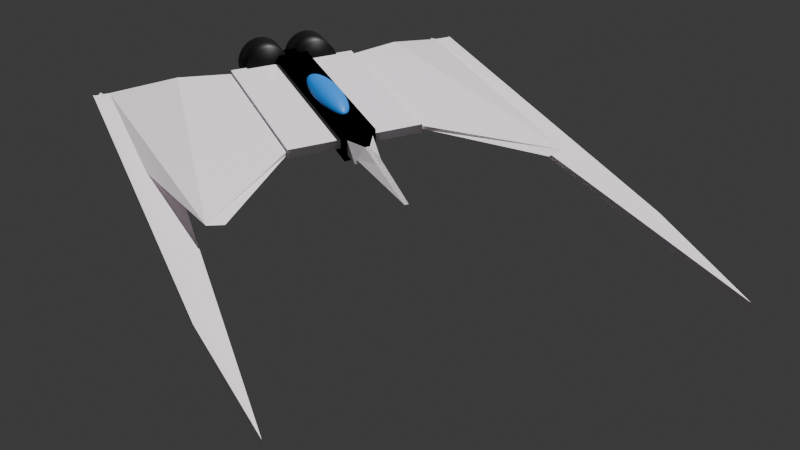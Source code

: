 # Source: Ship.blend  (saved by Blender 4.5.90; exported with 4.5.12 LTS)
import bpy
from mathutils import Matrix  # noqa: F401  (used for matrix-valued properties, if any)

bpy.ops.wm.read_factory_settings(use_empty=True)
scene = bpy.context.scene
scene.name = 'Scene'

# ---- collections
col_collection = bpy.data.collections.new('Collection'); scene.collection.children.link(col_collection)

# ---- materials (node trees are filled in below, after node groups)
mat_material_012 = bpy.data.materials.new('Material.012')
mat_material_012.preview_render_type = 'FLAT'
mat_material_011 = bpy.data.materials.new('Material.011')
mat_material_013 = bpy.data.materials.new('Material.013')
mat_material_014 = bpy.data.materials.new('Material.014')

# ---- material node trees
mat_material_012.use_nodes = True; mat_material_012.node_tree.nodes.clear()
_N = mat_material_012.node_tree.nodes; _L = mat_material_012.node_tree.links
n0 = _N.new('ShaderNodeBsdfPrincipled'); n0.name = 'Principled BSDF'; n0.location = (-200, 100)
n0.inputs[0].default_value = (1.0, 0.9205, 0.9798, 1.0)
n0.inputs[2].default_value = 0.0
n1 = _N.new('ShaderNodeOutputMaterial'); n1.name = 'Material Output'; n1.location = (200, 100)
_L.new(n0.outputs[0], n1.inputs[0])
n1.is_active_output = True
mat_material_011.use_nodes = True; mat_material_011.node_tree.nodes.clear()
_N = mat_material_011.node_tree.nodes; _L = mat_material_011.node_tree.links
n0 = _N.new('ShaderNodeBsdfPrincipled'); n0.name = 'Principled BSDF'; n0.location = (-200, 100)
n0.inputs[0].default_value = (0.008604, 0.2435, 0.8008, 1.0)
n1 = _N.new('ShaderNodeOutputMaterial'); n1.name = 'Material Output'; n1.location = (200, 100)
_L.new(n0.outputs[0], n1.inputs[0])
n1.is_active_output = True
mat_material_013.use_nodes = True; mat_material_013.node_tree.nodes.clear()
_N = mat_material_013.node_tree.nodes; _L = mat_material_013.node_tree.links
n0 = _N.new('ShaderNodeBsdfPrincipled'); n0.name = 'Principled BSDF'; n0.location = (-200, 100)
n0.inputs[0].default_value = (0.0, 0.0, 0.0, 1.0)
n1 = _N.new('ShaderNodeOutputMaterial'); n1.name = 'Material Output'; n1.location = (200, 100)
_L.new(n0.outputs[0], n1.inputs[0])
n1.is_active_output = True
mat_material_014.use_nodes = True; mat_material_014.node_tree.nodes.clear()
_N = mat_material_014.node_tree.nodes; _L = mat_material_014.node_tree.links
n0 = _N.new('ShaderNodeBsdfPrincipled'); n0.name = 'Principled BSDF'; n0.location = (-200, 100)
n0.inputs[0].default_value = (0.0, 0.0, 0.0, 1.0)
n1 = _N.new('ShaderNodeOutputMaterial'); n1.name = 'Material Output'; n1.location = (200, 100)
_L.new(n0.outputs[0], n1.inputs[0])
n1.is_active_output = True

# ---- world
world_world = bpy.data.worlds.new('World'); scene.world = world_world
world_world.use_nodes = True; world_world.node_tree.nodes.clear()
_N = world_world.node_tree.nodes; _L = world_world.node_tree.links
n0 = _N.new('ShaderNodeOutputWorld'); n0.name = 'World Output'; n0.location = (200, 100)
n1 = _N.new('ShaderNodeBackground'); n1.name = 'Background'; n1.location = (-200, 100)
n1.inputs[0].default_value = (0.05088, 0.05088, 0.05088, 1.0)
_L.new(n1.outputs[0], n0.inputs[0])
n0.is_active_output = True
world_world.color = (0.05088, 0.05088, 0.05088)
world_world.sun_shadow_jitter_overblur = 0.0

# ---- cameras
cam_camera_001 = bpy.data.cameras.new('Camera.001')

# ---- lights
light_sun = bpy.data.lights.new('Sun', 'SUN')
light_sun.energy = 4.0

# ---- meshes
me_cube_005 = bpy.data.meshes.new('Cube.005')
me_cube_005.from_pydata([(-0.4928, -4.671, -0.7758), (-1.77, -5.947, 0.7758), (-1.433, 5.947, -0.4389), (-1.433, 5.947, 0.4389), (1.77, -5.427, -0.2558), (1.77, -5.427, 0.2558), (1.433, 5.947, -0.4389), (1.433, 5.947, 0.4389), (-1.77, 5.947, 0.7758), (-0.4928, 4.671, -0.7758), (1.77, 5.427, -0.2558), (1.77, 5.427, 0.2558), (-0.2247, 8.573, 0.2003), (-1.194, 7.027, -0.2003), (1.194, 7.027, -0.2003), (0.2247, 8.573, 0.2003), (-0.2696, 7.027, 0.4389), (-1.433, 7.027, -0.4389), (1.433, 7.027, -0.4389), (0.2696, 7.027, 0.4389), (-0.2149, 8.588, 0.2003), (-0.2149, 12.16, -0.2003), (0.2149, 12.16, -0.2003), (0.2149, 8.588, 0.2003), (1.77, 5.947, 0.7758), (0.4928, 4.671, -0.7758), (0.4928, -4.671, -0.7758), (1.77, -5.947, 0.7758), (7.565, 5.262, 0.09065), (7.565, 5.262, -0.09065), (7.565, -5.262, -0.09065), (7.565, -5.262, 0.09065), (7.565, 5.427, 0.2558), (7.565, 5.427, -0.2558), (7.565, -5.427, -0.2558), (7.565, -5.427, 0.2558), (18.9, 10.73, 0.09065), (17.1, 10.73, -0.09065), (13.74, -6.011, -0.09065), (13.74, -6.011, 0.09065), (21.22, 2.619, -1.05), (21.22, 2.619, -1.231), (21.22, -7.906, -1.231), (21.22, -7.906, -1.05), (23.11, 2.619, -1.05), (23.11, 2.619, -1.231), (23.11, -7.906, -1.231), (23.11, -7.906, -1.05), (-1.77, 5.947, -0.7758), (-1.77, -5.947, -0.7758), (1.77, 5.947, -0.7758), (1.77, -5.947, -0.7758), (-23.13, -7.935, -1.387), (-23.13, -7.935, -1.007), (-23.13, 16.47, -1.387), (-23.13, 16.47, -1.007), (-21.9, -9.456, -1.619), (-17.54, -3.202, -1.168), (-21.9, 24.37, -1.619), (-21.9, 24.37, -0.9916)], [], [(49, 1, 8, 48), (3, 7, 19, 16), (5, 4, 34, 35), (51, 27, 1, 49), (9, 25, 26, 0), (24, 8, 1, 27), (3, 2, 48, 8), (2, 6, 50, 48), (7, 3, 8, 24), (6, 7, 24, 50), (13, 12, 20, 21), (2, 3, 16, 17), (7, 6, 18, 19), (6, 2, 17, 18), (12, 13, 17, 16), (13, 14, 18, 17), (15, 12, 16, 19), (14, 15, 19, 18), (21, 20, 23, 22), (15, 14, 22, 23), (14, 13, 21, 22), (12, 15, 23, 20), (11, 10, 50, 24), (10, 4, 51, 50), (5, 11, 24, 27), (4, 5, 27, 51), (31, 30, 38, 39), (4, 10, 33, 34), (11, 5, 35, 32), (10, 11, 32, 33), (28, 29, 33, 32), (29, 30, 34, 33), (31, 28, 32, 35), (30, 31, 35, 34), (36, 39, 43, 40), (30, 29, 37, 38), (28, 31, 39, 36), (29, 28, 36, 37), (41, 40, 44, 45), (37, 36, 40, 41), (39, 38, 42, 43), (38, 37, 41, 42), (45, 44, 47, 46), (43, 42, 46, 47), (42, 41, 45, 46), (40, 43, 47, 44), (9, 0, 49, 48), (25, 9, 48, 50), (26, 25, 50, 51), (0, 26, 51, 49), (52, 53, 55, 54), (54, 55, 59, 58), (58, 59, 57, 56), (56, 57, 53, 52), (54, 58, 56, 52), (59, 55, 53, 57)])
_uv = me_cube_005.uv_layers.new(name='UVMap')
_uv.uv.foreach_set('vector', [0.375, 0.0, 0.625, 0.0, 0.625, 0.25, 0.375, 0.25, 0.5707, 0.2738, 0.5707, 0.4762, 0.5707, 0.4762, 0.5707, 0.2738, 0.5412, 0.7391, 0.4588, 0.7391, 0.4588, 0.7391, 0.5412, 0.7391, 0.375, 0.75, 0.625, 0.75, 0.625, 1.0, 0.375, 1.0, 0.2152, 0.5268, 0.2848, 0.5268, 0.2848, 0.7232, 0.2152, 0.7232, 0.625, 0.5, 0.875, 0.5, 0.875, 0.75, 0.625, 0.75, 0.5707, 0.2738, 0.4293, 0.2738, 0.375, 0.25, 0.625, 0.25, 0.4293, 0.2738, 0.4293, 0.4762, 0.375, 0.5, 0.375, 0.25, 0.5707, 0.4762, 0.5707, 0.2738, 0.625, 0.25, 0.625, 0.5, 0.4293, 0.4762, 0.5707, 0.4762, 0.625, 0.5, 0.375, 0.5, 0.4677, 0.2906, 0.5323, 0.2906, 0.5323, 0.2906, 0.4677, 0.2906, 0.4293, 0.2738, 0.5707, 0.2738, 0.5707, 0.2738, 0.4293, 0.2738, 0.5707, 0.4762, 0.4293, 0.4762, 0.4293, 0.4762, 0.5707, 0.4762, 0.4293, 0.4762, 0.4293, 0.2738, 0.4293, 0.2738, 0.4293, 0.4762, 0.5323, 0.2906, 0.4677, 0.2906, 0.4293, 0.2738, 0.5707, 0.2738, 0.4677, 0.2906, 0.4677, 0.4594, 0.4293, 0.4762, 0.4293, 0.2738, 0.5323, 0.4594, 0.5323, 0.2906, 0.5707, 0.2738, 0.5707, 0.4762, 0.4677, 0.4594, 0.5323, 0.4594, 0.5707, 0.4762, 0.4293, 0.4762, 0.4677, 0.2906, 0.5323, 0.2906, 0.5323, 0.4594, 0.4677, 0.4594, 0.5323, 0.4594, 0.4677, 0.4594, 0.4677, 0.4594, 0.5323, 0.4594, 0.4677, 0.4594, 0.4677, 0.2906, 0.4677, 0.2906, 0.4677, 0.4594, 0.5323, 0.2906, 0.5323, 0.4594, 0.5323, 0.4594, 0.5323, 0.2906, 0.5412, 0.5109, 0.4588, 0.5109, 0.375, 0.5, 0.625, 0.5, 0.4588, 0.5109, 0.4588, 0.7391, 0.375, 0.75, 0.375, 0.5, 0.5412, 0.7391, 0.5412, 0.5109, 0.625, 0.5, 0.625, 0.75, 0.4588, 0.7391, 0.5412, 0.7391, 0.625, 0.75, 0.375, 0.75, 0.5146, 0.7356, 0.4854, 0.7356, 0.4854, 0.7356, 0.5146, 0.7356, 0.4588, 0.7391, 0.4588, 0.5109, 0.4588, 0.5109, 0.4588, 0.7391, 0.5412, 0.5109, 0.5412, 0.7391, 0.5412, 0.7391, 0.5412, 0.5109, 0.4588, 0.5109, 0.5412, 0.5109, 0.5412, 0.5109, 0.4588, 0.5109, 0.5146, 0.5144, 0.4854, 0.5144, 0.4588, 0.5109, 0.5412, 0.5109, 0.4854, 0.5144, 0.4854, 0.7356, 0.4588, 0.7391, 0.4588, 0.5109, 0.5146, 0.7356, 0.5146, 0.5144, 0.5412, 0.5109, 0.5412, 0.7391, 0.4854, 0.7356, 0.5146, 0.7356, 0.5412, 0.7391, 0.4588, 0.7391, 0.5146, 0.5144, 0.5146, 0.7356, 0.5146, 0.7356, 0.5146, 0.5144, 0.4854, 0.7356, 0.4854, 0.5144, 0.4854, 0.5144, 0.4854, 0.7356, 0.5146, 0.5144, 0.5146, 0.7356, 0.5146, 0.7356, 0.5146, 0.5144, 0.4854, 0.5144, 0.5146, 0.5144, 0.5146, 0.5144, 0.4854, 0.5144, 0.4854, 0.5144, 0.5146, 0.5144, 0.5146, 0.5144, 0.4854, 0.5144, 0.4854, 0.5144, 0.5146, 0.5144, 0.5146, 0.5144, 0.4854, 0.5144, 0.5146, 0.7356, 0.4854, 0.7356, 0.4854, 0.7356, 0.5146, 0.7356, 0.4854, 0.7356, 0.4854, 0.5144, 0.4854, 0.5144, 0.4854, 0.7356, 0.4854, 0.5144, 0.5146, 0.5144, 0.5146, 0.7356, 0.4854, 0.7356, 0.5146, 0.7356, 0.4854, 0.7356, 0.4854, 0.7356, 0.5146, 0.7356, 0.4854, 0.7356, 0.4854, 0.5144, 0.4854, 0.5144, 0.4854, 0.7356, 0.5146, 0.5144, 0.5146, 0.7356, 0.5146, 0.7356, 0.5146, 0.5144, 0.2152, 0.5268, 0.2152, 0.7232, 0.125, 0.75, 0.125, 0.5, 0.2848, 0.5268, 0.2152, 0.5268, 0.125, 0.5, 0.375, 0.5, 0.2848, 0.7232, 0.2848, 0.5268, 0.375, 0.5, 0.375, 0.75, 0.2152, 0.7232, 0.2848, 0.7232, 0.375, 0.75, 0.125, 0.75, 0.375, 0.0, 0.625, 0.0, 0.625, 0.25, 0.375, 0.25, 0.375, 0.25, 0.625, 0.25, 0.625, 0.5, 0.375, 0.5, 0.375, 0.5, 0.625, 0.5, 0.625, 0.75, 0.375, 0.75, 0.375, 0.75, 0.625, 0.75, 0.625, 1.0, 0.375, 1.0, 0.125, 0.5, 0.375, 0.5, 0.375, 0.75, 0.125, 0.75, 0.625, 0.5, 0.875, 0.5, 0.875, 0.75, 0.625, 0.75])
me_cube_005.materials.append(mat_material_012)
me_cube_005.update()
me_sphere_011 = bpy.data.meshes.new('Sphere.011')
me_sphere_011.from_pydata([(0.0, 0.6963, 1.042), (0.0, 1.042, 0.6963), (0.0, 1.229, 0.2445), (0.0, 1.253, 0.0), (0.0, 1.229, -0.2445), (0.0, 1.042, -0.6963), (0.04243, 0.2398, 1.229), (0.08323, 0.4704, 1.158), (0.1208, 0.683, 1.042), (0.1538, 0.8693, 0.8863), (0.1808, 1.022, 0.6963), (0.2009, 1.136, 0.4797), (0.2133, 1.206, 0.2445), (0.2175, 1.229, 0.0), (0.2133, 1.206, -0.2445), (0.2009, 1.136, -0.4797), (0.1808, 1.022, -0.6963), (0.1538, 0.8693, -0.8863), (0.1208, 0.683, -1.042), (0.08323, 0.4704, -1.158), (0.04243, 0.2398, -1.229), (0.08323, 0.2259, 1.229), (0.1633, 0.4431, 1.158), (0.237, 0.6433, 1.042), (0.3017, 0.8188, 0.8863), (0.3547, 0.9628, 0.6963), (0.3941, 1.07, 0.4797), (0.4184, 1.136, 0.2445), (0.4266, 1.158, 0.0), (0.4184, 1.136, -0.2445), (0.3941, 1.07, -0.4797), (0.3547, 0.9628, -0.6963), (0.3017, 0.8188, -0.8863), (0.237, 0.6433, -1.042), (0.1633, 0.4431, -1.158), (0.08323, 0.2259, -1.229), (0.1208, 0.2033, 1.229), (0.237, 0.3988, 1.158), (0.3441, 0.579, 1.042), (0.4379, 0.7369, 0.8863), (0.515, 0.8665, 0.6963), (0.5722, 0.9628, 0.4797), (0.6074, 1.022, 0.2445), (0.6193, 1.042, 0.0), (0.6074, 1.022, -0.2445), (0.5722, 0.9628, -0.4797), (0.515, 0.8665, -0.6963), (0.4379, 0.7369, -0.8863), (0.3441, 0.579, -1.042), (0.237, 0.3988, -1.158), (0.1208, 0.2033, -1.229), (0.1538, 0.1729, 1.229), (0.3017, 0.3392, 1.158), (0.4379, 0.4924, 1.042), (0.5574, 0.6267, 0.8863), (0.6554, 0.7369, 0.6963), (0.7283, 0.8188, 0.4797), (0.7731, 0.8693, 0.2445), (0.7883, 0.8863, 0.0), (0.7731, 0.8693, -0.2445), (0.7283, 0.8188, -0.4797), (0.6554, 0.7369, -0.6963), (0.5574, 0.6267, -0.8863), (0.4379, 0.4924, -1.042), (0.3017, 0.3392, -1.158), (0.1538, 0.1729, -1.229), (0.1808, 0.1359, 1.229), (0.3547, 0.2665, 1.158), (0.515, 0.3869, 1.042), (0.6554, 0.4924, 0.8863), (0.7707, 0.579, 0.6963), (0.8563, 0.6433, 0.4797), (0.9091, 0.683, 0.2445), (0.9269, 0.6963, 0.0), (0.9091, 0.683, -0.2445), (0.8563, 0.6433, -0.4797), (0.7707, 0.579, -0.6963), (0.6554, 0.4924, -0.8863), (0.515, 0.3869, -1.042), (0.3547, 0.2665, -1.158), (0.1808, 0.1359, -1.229), (0.0, 0.0, 1.253), (0.2009, 0.09358, 1.229), (0.3941, 0.1836, 1.158), (0.5722, 0.2665, 1.042), (0.7283, 0.3392, 0.8863), (0.8563, 0.3988, 0.6963), (0.9515, 0.4431, 0.4797), (1.01, 0.4704, 0.2445), (1.03, 0.4797, 0.0), (1.01, 0.4704, -0.2445), (0.9515, 0.4431, -0.4797), (0.8563, 0.3988, -0.6963), (0.7283, 0.3392, -0.8863), (0.5722, 0.2665, -1.042), (0.3941, 0.1836, -1.158), (0.2009, 0.09358, -1.229), (0.2133, 0.0477, 1.229), (0.4184, 0.09358, 1.158), (0.6074, 0.1359, 1.042), (0.7731, 0.1729, 0.8863), (0.9091, 0.2033, 0.6963), (1.01, 0.2259, 0.4797), (1.072, 0.2398, 0.2445), (1.093, 0.2445, 0.0), (1.072, 0.2398, -0.2445), (1.01, 0.2259, -0.4797), (0.9091, 0.2033, -0.6963), (0.7731, 0.1729, -0.8863), (0.6074, 0.1359, -1.042), (0.4184, 0.09358, -1.158), (0.2133, 0.0477, -1.229), (0.2175, -1.401e-08, 1.229), (0.4266, -2.802e-08, 1.158), (0.6193, -6.537e-08, 1.042), (0.7883, 1.868e-08, 0.8863), (0.9269, -1.121e-07, 0.6963), (1.03, 5.603e-08, 0.4797), (1.093, -1.121e-07, 0.2445), (1.115, -2.054e-07, 0.0), (1.093, -1.121e-07, -0.2445), (1.03, 5.603e-08, -0.4797), (0.9269, -1.121e-07, -0.6963), (0.7883, 1.868e-08, -0.8863), (0.6193, -6.537e-08, -1.042), (0.4266, -2.802e-08, -1.158), (0.2175, -1.401e-08, -1.229), (0.2133, -0.0477, 1.229), (0.4184, -0.09358, 1.158), (0.6074, -0.1359, 1.042), (0.7731, -0.1729, 0.8863), (0.9091, -0.2033, 0.6963), (1.01, -0.2259, 0.4797), (1.072, -0.2398, 0.2445), (1.093, -0.2445, 0.0), (1.072, -0.2398, -0.2445), (1.01, -0.2259, -0.4797), (0.9091, -0.2033, -0.6963), (0.7731, -0.1729, -0.8863), (0.6074, -0.1359, -1.042), (0.4184, -0.09358, -1.158), (0.2133, -0.0477, -1.229), (0.2009, -0.09358, 1.229), (0.3941, -0.1836, 1.158), (0.5722, -0.2665, 1.042), (0.7283, -0.3392, 0.8863), (0.8563, -0.3988, 0.6963), (0.9515, -0.4431, 0.4797), (1.01, -0.4704, 0.2445), (1.03, -0.4797, 0.0), (1.01, -0.4704, -0.2445), (0.9515, -0.4431, -0.4797), (0.8563, -0.3988, -0.6963), (0.7283, -0.3392, -0.8863), (0.5722, -0.2665, -1.042), (0.3941, -0.1836, -1.158), (0.2009, -0.09358, -1.229), (0.1808, -0.1359, 1.229), (0.3547, -0.2665, 1.158), (0.515, -0.3869, 1.042), (0.6554, -0.4924, 0.8863), (0.7707, -0.579, 0.6963), (0.8563, -0.6433, 0.4797), (0.9091, -0.683, 0.2445), (0.9269, -0.6963, 0.0), (0.9091, -0.683, -0.2445), (0.8563, -0.6433, -0.4797), (0.7707, -0.579, -0.6963), (0.6554, -0.4924, -0.8863), (0.515, -0.3869, -1.042), (0.3547, -0.2665, -1.158), (0.1808, -0.1359, -1.229), (0.1538, -0.1729, 1.229), (0.3017, -0.3392, 1.158), (0.4379, -0.4924, 1.042), (0.5574, -0.6267, 0.8863), (0.6554, -0.7369, 0.6963), (0.7283, -0.8188, 0.4797), (0.7731, -0.8693, 0.2445), (0.7883, -0.8863, 0.0), (0.7731, -0.8693, -0.2445), (0.7283, -0.8188, -0.4797), (0.6554, -0.7369, -0.6963), (0.5574, -0.6267, -0.8863), (0.4379, -0.4924, -1.042), (0.3017, -0.3392, -1.158), (0.1538, -0.1729, -1.229), (0.1208, -0.2033, 1.229), (0.237, -0.3988, 1.158), (0.3441, -0.579, 1.042), (0.4379, -0.7369, 0.8863), (0.515, -0.8665, 0.6963), (0.5722, -0.9628, 0.4797), (0.6074, -1.022, 0.2445), (0.6193, -1.042, 0.0), (0.6074, -1.022, -0.2445), (0.5722, -0.9628, -0.4797), (0.515, -0.8665, -0.6963), (0.4379, -0.7369, -0.8863), (0.3441, -0.579, -1.042), (0.237, -0.3988, -1.158), (0.1208, -0.2033, -1.229), (0.08323, -0.2259, 1.229), (0.1633, -0.4431, 1.158), (0.237, -0.6433, 1.042), (0.3017, -0.8188, 0.8863), (0.3547, -0.9628, 0.6963), (0.3941, -1.07, 0.4797), (0.4184, -1.136, 0.2445), (0.4266, -1.158, 0.0), (0.4184, -1.136, -0.2445), (0.3941, -1.07, -0.4797), (0.3547, -0.9628, -0.6963), (0.3017, -0.8188, -0.8863), (0.237, -0.6433, -1.042), (0.1633, -0.4431, -1.158), (0.08323, -0.2259, -1.229), (0.04243, -0.2398, 1.229), (0.08323, -0.4704, 1.158), (0.1208, -0.683, 1.042), (0.1538, -0.8693, 0.8863), (0.1808, -1.022, 0.6963), (0.2009, -1.136, 0.4797), (0.2133, -1.206, 0.2445), (0.2175, -1.229, 0.0), (0.2133, -1.206, -0.2445), (0.2009, -1.136, -0.4797), (0.1808, -1.022, -0.6963), (0.1538, -0.8693, -0.8863), (0.1208, -0.683, -1.042), (0.08323, -0.4704, -1.158), (0.04243, -0.2398, -1.229), (-8.306e-09, -0.2445, 1.229), (-5.814e-08, -0.4797, 1.158), (-1.08e-07, -0.6963, 1.042), (-1.661e-08, -0.8863, 0.8863), (-1.163e-07, -1.042, 0.6963), (3.322e-08, -1.158, 0.4797), (-1.495e-07, -1.229, 0.2445), (-3.654e-07, -1.253, 0.0), (-1.495e-07, -1.229, -0.2445), (3.322e-08, -1.158, -0.4797), (-1.163e-07, -1.042, -0.6963), (-1.661e-08, -0.8863, -0.8863), (-1.08e-07, -0.6963, -1.042), (-5.814e-08, -0.4797, -1.158), (-8.306e-09, -0.2445, -1.229), (-0.04243, -0.2398, 1.229), (-0.08323, -0.4704, 1.158), (-0.1208, -0.683, 1.042), (-0.1538, -0.8693, 0.8863), (-0.1808, -1.022, 0.6963), (-0.2009, -1.136, 0.4797), (-0.2133, -1.206, 0.2445), (-0.2175, -1.229, 0.0), (-0.2133, -1.206, -0.2445), (-0.2009, -1.136, -0.4797), (-0.1808, -1.022, -0.6963), (-0.1538, -0.8693, -0.8863), (-0.1208, -0.683, -1.042), (-0.08323, -0.4704, -1.158), (-0.04243, -0.2398, -1.229), (-0.08323, -0.2259, 1.229), (-0.1633, -0.4431, 1.158), (-0.237, -0.6433, 1.042), (-0.3017, -0.8188, 0.8863), (-0.3547, -0.9628, 0.6963), (-0.3941, -1.07, 0.4797), (-0.4184, -1.136, 0.2445), (-0.4266, -1.158, 0.0), (-0.4184, -1.136, -0.2445), (-0.3941, -1.07, -0.4797), (-0.3547, -0.9628, -0.6963), (-0.3017, -0.8188, -0.8863), (-0.237, -0.6433, -1.042), (-0.1633, -0.4431, -1.158), (-0.08323, -0.2259, -1.229), (-0.1208, -0.2033, 1.229), (-0.237, -0.3988, 1.158), (-0.3441, -0.579, 1.042), (-0.4379, -0.7369, 0.8863), (-0.515, -0.8665, 0.6963), (-0.5722, -0.9628, 0.4797), (-0.6074, -1.022, 0.2445), (-0.6193, -1.042, 0.0), (-0.6074, -1.022, -0.2445), (-0.5722, -0.9628, -0.4797), (-0.515, -0.8665, -0.6963), (-0.4379, -0.7369, -0.8863), (-0.3441, -0.579, -1.042), (-0.237, -0.3988, -1.158), (-0.1208, -0.2033, -1.229), (-0.1538, -0.1729, 1.229), (-0.3017, -0.3392, 1.158), (-0.4379, -0.4924, 1.042), (-0.5574, -0.6267, 0.8863), (-0.6554, -0.7369, 0.6963), (-0.7283, -0.8188, 0.4797), (-0.7731, -0.8693, 0.2445), (-0.7883, -0.8863, 0.0), (-0.7731, -0.8693, -0.2445), (-0.7283, -0.8188, -0.4797), (-0.6554, -0.7369, -0.6963), (-0.5574, -0.6267, -0.8863), (-0.4379, -0.4924, -1.042), (-0.3017, -0.3392, -1.158), (-0.1538, -0.1729, -1.229), (0.0, 0.0, -1.253), (-0.1808, -0.1359, 1.229), (-0.3547, -0.2665, 1.158), (-0.515, -0.3869, 1.042), (-0.6554, -0.4924, 0.8863), (-0.7707, -0.579, 0.6963), (-0.8563, -0.6433, 0.4797), (-0.9091, -0.683, 0.2445), (-0.9269, -0.6963, 0.0), (-0.9091, -0.683, -0.2445), (-0.8563, -0.6433, -0.4797), (-0.7707, -0.579, -0.6963), (-0.6554, -0.4924, -0.8863), (-0.515, -0.3869, -1.042), (-0.3547, -0.2665, -1.158), (-0.1808, -0.1359, -1.229), (-0.2009, -0.09358, 1.229), (-0.3941, -0.1836, 1.158), (-0.5722, -0.2665, 1.042), (-0.7283, -0.3392, 0.8863), (-0.8563, -0.3988, 0.6963), (-0.9515, -0.4431, 0.4797), (-1.01, -0.4704, 0.2445), (-1.03, -0.4797, 0.0), (-1.01, -0.4704, -0.2445), (-0.9515, -0.4431, -0.4797), (-0.8563, -0.3988, -0.6963), (-0.7283, -0.3392, -0.8863), (-0.5722, -0.2665, -1.042), (-0.3941, -0.1836, -1.158), (-0.2009, -0.09358, -1.229), (-0.2133, -0.0477, 1.229), (-0.4184, -0.09358, 1.158), (-0.6074, -0.1359, 1.042), (-0.7731, -0.1729, 0.8863), (-0.9091, -0.2033, 0.6963), (-1.01, -0.2259, 0.4797), (-1.072, -0.2398, 0.2445), (-1.093, -0.2445, 0.0), (-1.072, -0.2398, -0.2445), (-1.01, -0.2259, -0.4797), (-0.9091, -0.2033, -0.6963), (-0.7731, -0.1729, -0.8863), (-0.6074, -0.1359, -1.042), (-0.4184, -0.09358, -1.158), (-0.2133, -0.0477, -1.229), (-0.2175, 2.335e-08, 1.229), (-0.4266, 6.537e-08, 1.158), (-0.6193, 1.868e-07, 1.042), (-0.7883, 3.735e-08, 0.8863), (-0.9269, 2.054e-07, 0.6963), (-1.03, 1.868e-08, 0.4797), (-1.093, 3.362e-07, 0.2445), (-1.115, 5.603e-07, 0.0), (-1.093, 3.362e-07, -0.2445), (-1.03, 1.868e-08, -0.4797), (-0.9269, 2.054e-07, -0.6963), (-0.7883, 3.735e-08, -0.8863), (-0.6193, 1.868e-07, -1.042), (-0.4266, 6.537e-08, -1.158), (-0.2175, 2.335e-08, -1.229), (-0.2133, 0.0477, 1.229), (-0.4184, 0.09358, 1.158), (-0.6074, 0.1359, 1.042), (-0.7731, 0.1729, 0.8863), (-0.9091, 0.2033, 0.6963), (-1.01, 0.2259, 0.4797), (-1.072, 0.2398, 0.2445), (-1.093, 0.2445, 0.0), (-1.072, 0.2398, -0.2445), (-1.01, 0.2259, -0.4797), (-0.9091, 0.2033, -0.6963), (-0.7731, 0.1729, -0.8863), (-0.6074, 0.1359, -1.042), (-0.4184, 0.09358, -1.158), (-0.2133, 0.0477, -1.229), (-0.2009, 0.09358, 1.229), (-0.3941, 0.1836, 1.158), (-0.5722, 0.2665, 1.042), (-0.7283, 0.3392, 0.8863), (-0.8563, 0.3988, 0.6963), (-0.9515, 0.4431, 0.4797), (-1.01, 0.4704, 0.2445), (-1.03, 0.4797, 0.0), (-1.01, 0.4704, -0.2445), (-0.9515, 0.4431, -0.4797), (-0.8563, 0.3988, -0.6963), (-0.7283, 0.3392, -0.8863), (-0.5722, 0.2665, -1.042), (-0.3941, 0.1836, -1.158), (-0.2009, 0.09358, -1.229), (-0.1808, 0.1359, 1.229), (-0.3547, 0.2665, 1.158), (-0.515, 0.3869, 1.042), (-0.6554, 0.4924, 0.8863), (-0.7707, 0.579, 0.6963), (-0.8563, 0.6433, 0.4797), (-0.9091, 0.683, 0.2445), (-0.9269, 0.6963, 0.0), (-0.9091, 0.683, -0.2445), (-0.8563, 0.6433, -0.4797), (-0.7707, 0.579, -0.6963), (-0.6554, 0.4924, -0.8863), (-0.515, 0.3869, -1.042), (-0.3547, 0.2665, -1.158), (-0.1808, 0.1359, -1.229), (-0.1538, 0.1729, 1.229), (-0.3017, 0.3392, 1.158), (-0.4379, 0.4924, 1.042), (-0.5574, 0.6267, 0.8863), (-0.6554, 0.7369, 0.6963), (-0.7283, 0.8188, 0.4797), (-0.7731, 0.8693, 0.2445), (-0.7883, 0.8863, 0.0), (-0.7731, 0.8693, -0.2445), (-0.7283, 0.8188, -0.4797), (-0.6554, 0.7369, -0.6963), (-0.5574, 0.6267, -0.8863), (-0.4379, 0.4924, -1.042), (-0.3017, 0.3392, -1.158), (-0.1538, 0.1729, -1.229), (-0.1208, 0.2033, 1.229), (-0.237, 0.3988, 1.158), (-0.3441, 0.579, 1.042), (-0.4379, 0.7369, 0.8863), (-0.515, 0.8665, 0.6963), (-0.5722, 0.9628, 0.4797), (-0.6074, 1.022, 0.2445), (-0.6193, 1.042, 0.0), (-0.6074, 1.022, -0.2445), (-0.5722, 0.9628, -0.4797), (-0.515, 0.8665, -0.6963), (-0.4379, 0.7369, -0.8863), (-0.3441, 0.579, -1.042), (-0.237, 0.3988, -1.158), (-0.1208, 0.2033, -1.229), (-0.08323, 0.2259, 1.229), (-0.1633, 0.4431, 1.158), (-0.237, 0.6433, 1.042), (-0.3017, 0.8188, 0.8863), (-0.3547, 0.9628, 0.6963), (-0.3941, 1.07, 0.4797), (-0.4184, 1.136, 0.2445), (-0.4266, 1.158, 0.0), (-0.4184, 1.136, -0.2445), (-0.3941, 1.07, -0.4797), (-0.3547, 0.9628, -0.6963), (-0.3017, 0.8188, -0.8863), (-0.237, 0.6433, -1.042), (-0.1633, 0.4431, -1.158), (-0.08323, 0.2259, -1.229), (-0.04243, 0.2398, 1.229), (-0.08323, 0.4704, 1.158), (-0.1208, 0.683, 1.042), (-0.1538, 0.8693, 0.8863), (-0.1808, 1.022, 0.6963), (-0.2009, 1.136, 0.4797), (-0.2133, 1.206, 0.2445), (-0.2175, 1.229, 0.0), (-0.2133, 1.206, -0.2445), (-0.2009, 1.136, -0.4797), (-0.1808, 1.022, -0.6963), (-0.1538, 0.8693, -0.8863), (-0.1208, 0.683, -1.042), (-0.08323, 0.4704, -1.158), (-0.04243, 0.2398, -1.229), (1.661e-08, 0.2445, 1.229), (7.475e-08, 0.4797, 1.158), (9.967e-08, 0.8863, 0.8863), (6.644e-08, 1.158, 0.4797), (6.644e-08, 1.158, -0.4797), (9.967e-08, 0.8863, -0.8863), (2.409e-07, 0.6963, -1.042), (7.475e-08, 0.4797, -1.158), (1.661e-08, 0.2445, -1.229)], [], [(2, 476, 11, 12), (481, 480, 19, 20), (3, 2, 12, 13), (473, 81, 6), (307, 481, 20), (4, 3, 13, 14), (474, 473, 6, 7), (477, 4, 14, 15), (0, 474, 7, 8), (5, 477, 15, 16), (475, 0, 8, 9), (478, 5, 16, 17), (1, 475, 9, 10), (479, 478, 17, 18), (476, 1, 10, 11), (480, 479, 18, 19), (11, 10, 25, 26), (19, 18, 33, 34), (12, 11, 26, 27), (20, 19, 34, 35), (13, 12, 27, 28), (6, 81, 21), (307, 20, 35), (14, 13, 28, 29), (7, 6, 21, 22), (15, 14, 29, 30), (8, 7, 22, 23), (16, 15, 30, 31), (9, 8, 23, 24), (17, 16, 31, 32), (10, 9, 24, 25), (18, 17, 32, 33), (30, 29, 44, 45), (23, 22, 37, 38), (31, 30, 45, 46), (24, 23, 38, 39), (32, 31, 46, 47), (25, 24, 39, 40), (33, 32, 47, 48), (26, 25, 40, 41), (34, 33, 48, 49), (27, 26, 41, 42), (35, 34, 49, 50), (28, 27, 42, 43), (21, 81, 36), (307, 35, 50), (29, 28, 43, 44), (22, 21, 36, 37), (49, 48, 63, 64), (42, 41, 56, 57), (50, 49, 64, 65), (43, 42, 57, 58), (36, 81, 51), (307, 50, 65), (44, 43, 58, 59), (37, 36, 51, 52), (45, 44, 59, 60), (38, 37, 52, 53), (46, 45, 60, 61), (39, 38, 53, 54), (47, 46, 61, 62), (40, 39, 54, 55), (48, 47, 62, 63), (41, 40, 55, 56), (53, 52, 67, 68), (61, 60, 75, 76), (54, 53, 68, 69), (62, 61, 76, 77), (55, 54, 69, 70), (63, 62, 77, 78), (56, 55, 70, 71), (64, 63, 78, 79), (57, 56, 71, 72), (65, 64, 79, 80), (58, 57, 72, 73), (51, 81, 66), (307, 65, 80), (59, 58, 73, 74), (52, 51, 66, 67), (60, 59, 74, 75), (72, 71, 87, 88), (80, 79, 95, 96), (73, 72, 88, 89), (66, 81, 82), (307, 80, 96), (74, 73, 89, 90), (67, 66, 82, 83), (75, 74, 90, 91), (68, 67, 83, 84), (76, 75, 91, 92), (69, 68, 84, 85), (77, 76, 92, 93), (70, 69, 85, 86), (78, 77, 93, 94), (71, 70, 86, 87), (79, 78, 94, 95), (92, 91, 106, 107), (85, 84, 99, 100), (93, 92, 107, 108), (86, 85, 100, 101), (94, 93, 108, 109), (87, 86, 101, 102), (95, 94, 109, 110), (88, 87, 102, 103), (96, 95, 110, 111), (89, 88, 103, 104), (82, 81, 97), (307, 96, 111), (90, 89, 104, 105), (83, 82, 97, 98), (91, 90, 105, 106), (84, 83, 98, 99), (111, 110, 125, 126), (104, 103, 118, 119), (97, 81, 112), (307, 111, 126), (105, 104, 119, 120), (98, 97, 112, 113), (106, 105, 120, 121), (99, 98, 113, 114), (107, 106, 121, 122), (100, 99, 114, 115), (108, 107, 122, 123), (101, 100, 115, 116), (109, 108, 123, 124), (102, 101, 116, 117), (110, 109, 124, 125), (103, 102, 117, 118), (123, 122, 137, 138), (116, 115, 130, 131), (124, 123, 138, 139), (117, 116, 131, 132), (125, 124, 139, 140), (118, 117, 132, 133), (126, 125, 140, 141), (119, 118, 133, 134), (112, 81, 127), (307, 126, 141), (120, 119, 134, 135), (113, 112, 127, 128), (121, 120, 135, 136), (114, 113, 128, 129), (122, 121, 136, 137), (115, 114, 129, 130), (127, 81, 142), (307, 141, 156), (135, 134, 149, 150), (128, 127, 142, 143), (136, 135, 150, 151), (129, 128, 143, 144), (137, 136, 151, 152), (130, 129, 144, 145), (138, 137, 152, 153), (131, 130, 145, 146), (139, 138, 153, 154), (132, 131, 146, 147), (140, 139, 154, 155), (133, 132, 147, 148), (141, 140, 155, 156), (134, 133, 148, 149), (146, 145, 160, 161), (154, 153, 168, 169), (147, 146, 161, 162), (155, 154, 169, 170), (148, 147, 162, 163), (156, 155, 170, 171), (149, 148, 163, 164), (142, 81, 157), (307, 156, 171), (150, 149, 164, 165), (143, 142, 157, 158), (151, 150, 165, 166), (144, 143, 158, 159), (152, 151, 166, 167), (145, 144, 159, 160), (153, 152, 167, 168), (165, 164, 179, 180), (158, 157, 172, 173), (166, 165, 180, 181), (159, 158, 173, 174), (167, 166, 181, 182), (160, 159, 174, 175), (168, 167, 182, 183), (161, 160, 175, 176), (169, 168, 183, 184), (162, 161, 176, 177), (170, 169, 184, 185), (163, 162, 177, 178), (171, 170, 185, 186), (164, 163, 178, 179), (157, 81, 172), (307, 171, 186), (184, 183, 198, 199), (177, 176, 191, 192), (185, 184, 199, 200), (178, 177, 192, 193), (186, 185, 200, 201), (179, 178, 193, 194), (172, 81, 187), (307, 186, 201), (180, 179, 194, 195), (173, 172, 187, 188), (181, 180, 195, 196), (174, 173, 188, 189), (182, 181, 196, 197), (175, 174, 189, 190), (183, 182, 197, 198), (176, 175, 190, 191), (188, 187, 202, 203), (196, 195, 210, 211), (189, 188, 203, 204), (197, 196, 211, 212), (190, 189, 204, 205), (198, 197, 212, 213), (191, 190, 205, 206), (199, 198, 213, 214), (192, 191, 206, 207), (200, 199, 214, 215), (193, 192, 207, 208), (201, 200, 215, 216), (194, 193, 208, 209), (187, 81, 202), (307, 201, 216), (195, 194, 209, 210), (207, 206, 221, 222), (215, 214, 229, 230), (208, 207, 222, 223), (216, 215, 230, 231), (209, 208, 223, 224), (202, 81, 217), (307, 216, 231), (210, 209, 224, 225), (203, 202, 217, 218), (211, 210, 225, 226), (204, 203, 218, 219), (212, 211, 226, 227), (205, 204, 219, 220), (213, 212, 227, 228), (206, 205, 220, 221), (214, 213, 228, 229), (226, 225, 240, 241), (219, 218, 233, 234), (227, 226, 241, 242), (220, 219, 234, 235), (228, 227, 242, 243), (221, 220, 235, 236), (229, 228, 243, 244), (222, 221, 236, 237), (230, 229, 244, 245), (223, 222, 237, 238), (231, 230, 245, 246), (224, 223, 238, 239), (217, 81, 232), (307, 231, 246), (225, 224, 239, 240), (218, 217, 232, 233), (245, 244, 259, 260), (238, 237, 252, 253), (246, 245, 260, 261), (239, 238, 253, 254), (232, 81, 247), (307, 246, 261), (240, 239, 254, 255), (233, 232, 247, 248), (241, 240, 255, 256), (234, 233, 248, 249), (242, 241, 256, 257), (235, 234, 249, 250), (243, 242, 257, 258), (236, 235, 250, 251), (244, 243, 258, 259), (237, 236, 251, 252), (257, 256, 271, 272), (250, 249, 264, 265), (258, 257, 272, 273), (251, 250, 265, 266), (259, 258, 273, 274), (252, 251, 266, 267), (260, 259, 274, 275), (253, 252, 267, 268), (261, 260, 275, 276), (254, 253, 268, 269), (247, 81, 262), (307, 261, 276), (255, 254, 269, 270), (248, 247, 262, 263), (256, 255, 270, 271), (249, 248, 263, 264), (276, 275, 290, 291), (269, 268, 283, 284), (262, 81, 277), (307, 276, 291), (270, 269, 284, 285), (263, 262, 277, 278), (271, 270, 285, 286), (264, 263, 278, 279), (272, 271, 286, 287), (265, 264, 279, 280), (273, 272, 287, 288), (266, 265, 280, 281), (274, 273, 288, 289), (267, 266, 281, 282), (275, 274, 289, 290), (268, 267, 282, 283), (280, 279, 294, 295), (288, 287, 302, 303), (281, 280, 295, 296), (289, 288, 303, 304), (282, 281, 296, 297), (290, 289, 304, 305), (283, 282, 297, 298), (291, 290, 305, 306), (284, 283, 298, 299), (277, 81, 292), (307, 291, 306), (285, 284, 299, 300), (278, 277, 292, 293), (286, 285, 300, 301), (279, 278, 293, 294), (287, 286, 301, 302), (299, 298, 314, 315), (292, 81, 308), (307, 306, 322), (300, 299, 315, 316), (293, 292, 308, 309), (301, 300, 316, 317), (294, 293, 309, 310), (302, 301, 317, 318), (295, 294, 310, 311), (303, 302, 318, 319), (296, 295, 311, 312), (304, 303, 319, 320), (297, 296, 312, 313), (305, 304, 320, 321), (298, 297, 313, 314), (306, 305, 321, 322), (319, 318, 333, 334), (312, 311, 326, 327), (320, 319, 334, 335), (313, 312, 327, 328), (321, 320, 335, 336), (314, 313, 328, 329), (322, 321, 336, 337), (315, 314, 329, 330), (308, 81, 323), (307, 322, 337), (316, 315, 330, 331), (309, 308, 323, 324), (317, 316, 331, 332), (310, 309, 324, 325), (318, 317, 332, 333), (311, 310, 325, 326), (323, 81, 338), (307, 337, 352), (331, 330, 345, 346), (324, 323, 338, 339), (332, 331, 346, 347), (325, 324, 339, 340), (333, 332, 347, 348), (326, 325, 340, 341), (334, 333, 348, 349), (327, 326, 341, 342), (335, 334, 349, 350), (328, 327, 342, 343), (336, 335, 350, 351), (329, 328, 343, 344), (337, 336, 351, 352), (330, 329, 344, 345), (342, 341, 356, 357), (350, 349, 364, 365), (343, 342, 357, 358), (351, 350, 365, 366), (344, 343, 358, 359), (352, 351, 366, 367), (345, 344, 359, 360), (338, 81, 353), (307, 352, 367), (346, 345, 360, 361), (339, 338, 353, 354), (347, 346, 361, 362), (340, 339, 354, 355), (348, 347, 362, 363), (341, 340, 355, 356), (349, 348, 363, 364), (361, 360, 375, 376), (354, 353, 368, 369), (362, 361, 376, 377), (355, 354, 369, 370), (363, 362, 377, 378), (356, 355, 370, 371), (364, 363, 378, 379), (357, 356, 371, 372), (365, 364, 379, 380), (358, 357, 372, 373), (366, 365, 380, 381), (359, 358, 373, 374), (367, 366, 381, 382), (360, 359, 374, 375), (353, 81, 368), (307, 367, 382), (380, 379, 394, 395), (373, 372, 387, 388), (381, 380, 395, 396), (374, 373, 388, 389), (382, 381, 396, 397), (375, 374, 389, 390), (368, 81, 383), (307, 382, 397), (376, 375, 390, 391), (369, 368, 383, 384), (377, 376, 391, 392), (370, 369, 384, 385), (378, 377, 392, 393), (371, 370, 385, 386), (379, 378, 393, 394), (372, 371, 386, 387), (392, 391, 406, 407), (385, 384, 399, 400), (393, 392, 407, 408), (386, 385, 400, 401), (394, 393, 408, 409), (387, 386, 401, 402), (395, 394, 409, 410), (388, 387, 402, 403), (396, 395, 410, 411), (389, 388, 403, 404), (397, 396, 411, 412), (390, 389, 404, 405), (383, 81, 398), (307, 397, 412), (391, 390, 405, 406), (384, 383, 398, 399), (411, 410, 425, 426), (404, 403, 418, 419), (412, 411, 426, 427), (405, 404, 419, 420), (398, 81, 413), (307, 412, 427), (406, 405, 420, 421), (399, 398, 413, 414), (407, 406, 421, 422), (400, 399, 414, 415), (408, 407, 422, 423), (401, 400, 415, 416), (409, 408, 423, 424), (402, 401, 416, 417), (410, 409, 424, 425), (403, 402, 417, 418), (415, 414, 429, 430), (423, 422, 437, 438), (416, 415, 430, 431), (424, 423, 438, 439), (417, 416, 431, 432), (425, 424, 439, 440), (418, 417, 432, 433), (426, 425, 440, 441), (419, 418, 433, 434), (427, 426, 441, 442), (420, 419, 434, 435), (413, 81, 428), (307, 427, 442), (421, 420, 435, 436), (414, 413, 428, 429), (422, 421, 436, 437), (434, 433, 448, 449), (442, 441, 456, 457), (435, 434, 449, 450), (428, 81, 443), (307, 442, 457), (436, 435, 450, 451), (429, 428, 443, 444), (437, 436, 451, 452), (430, 429, 444, 445), (438, 437, 452, 453), (431, 430, 445, 446), (439, 438, 453, 454), (432, 431, 446, 447), (440, 439, 454, 455), (433, 432, 447, 448), (441, 440, 455, 456), (453, 452, 467, 468), (446, 445, 460, 461), (454, 453, 468, 469), (447, 446, 461, 462), (455, 454, 469, 470), (448, 447, 462, 463), (456, 455, 470, 471), (449, 448, 463, 464), (457, 456, 471, 472), (450, 449, 464, 465), (443, 81, 458), (307, 457, 472), (451, 450, 465, 466), (444, 443, 458, 459), (452, 451, 466, 467), (445, 444, 459, 460), (472, 471, 480, 481), (465, 464, 2, 3), (458, 81, 473), (307, 472, 481), (466, 465, 3, 4), (459, 458, 473, 474), (467, 466, 4, 477), (460, 459, 474, 0), (468, 467, 477, 5), (461, 460, 0, 475), (469, 468, 5, 478), (462, 461, 475, 1), (470, 469, 478, 479), (463, 462, 1, 476), (471, 470, 479, 480), (464, 463, 476, 2)])
me_sphere_011.polygons.foreach_set('use_smooth', [True] * 512)
_uv = me_sphere_011.uv_layers.new(name='UVMap')
_uv.uv.foreach_set('vector', [0.75, 0.5625, 0.75, 0.625, 0.7188, 0.625, 0.7188, 0.5625, 0.75, 0.0625, 0.75, 0.125, 0.7188, 0.125, 0.7188, 0.0625, 0.75, 0.5, 0.75, 0.5625, 0.7188, 0.5625, 0.7188, 0.5, 0.75, 0.9375, 0.7344, 1.0, 0.7188, 0.9375, 0.7344, 0.0, 0.75, 0.0625, 0.7188, 0.0625, 0.75, 0.4375, 0.75, 0.5, 0.7188, 0.5, 0.7188, 0.4375, 0.75, 0.875, 0.75, 0.9375, 0.7188, 0.9375, 0.7188, 0.875, 0.75, 0.375, 0.75, 0.4375, 0.7188, 0.4375, 0.7188, 0.375, 0.75, 0.8125, 0.75, 0.875, 0.7188, 0.875, 0.7188, 0.8125, 0.75, 0.3125, 0.75, 0.375, 0.7188, 0.375, 0.7188, 0.3125, 0.75, 0.75, 0.75, 0.8125, 0.7188, 0.8125, 0.7188, 0.75, 0.75, 0.25, 0.75, 0.3125, 0.7188, 0.3125, 0.7188, 0.25, 0.75, 0.6875, 0.75, 0.75, 0.7188, 0.75, 0.7188, 0.6875, 0.75, 0.1875, 0.75, 0.25, 0.7188, 0.25, 0.7188, 0.1875, 0.75, 0.625, 0.75, 0.6875, 0.7188, 0.6875, 0.7188, 0.625, 0.75, 0.125, 0.75, 0.1875, 0.7188, 0.1875, 0.7188, 0.125, 0.7188, 0.625, 0.7188, 0.6875, 0.6875, 0.6875, 0.6875, 0.625, 0.7188, 0.125, 0.7188, 0.1875, 0.6875, 0.1875, 0.6875, 0.125, 0.7188, 0.5625, 0.7188, 0.625, 0.6875, 0.625, 0.6875, 0.5625, 0.7188, 0.0625, 0.7188, 0.125, 0.6875, 0.125, 0.6875, 0.0625, 0.7188, 0.5, 0.7188, 0.5625, 0.6875, 0.5625, 0.6875, 0.5, 0.7188, 0.9375, 0.7031, 1.0, 0.6875, 0.9375, 0.7031, 0.0, 0.7188, 0.0625, 0.6875, 0.0625, 0.7188, 0.4375, 0.7188, 0.5, 0.6875, 0.5, 0.6875, 0.4375, 0.7188, 0.875, 0.7188, 0.9375, 0.6875, 0.9375, 0.6875, 0.875, 0.7188, 0.375, 0.7188, 0.4375, 0.6875, 0.4375, 0.6875, 0.375, 0.7188, 0.8125, 0.7188, 0.875, 0.6875, 0.875, 0.6875, 0.8125, 0.7188, 0.3125, 0.7188, 0.375, 0.6875, 0.375, 0.6875, 0.3125, 0.7188, 0.75, 0.7188, 0.8125, 0.6875, 0.8125, 0.6875, 0.75, 0.7188, 0.25, 0.7188, 0.3125, 0.6875, 0.3125, 0.6875, 0.25, 0.7188, 0.6875, 0.7188, 0.75, 0.6875, 0.75, 0.6875, 0.6875, 0.7188, 0.1875, 0.7188, 0.25, 0.6875, 0.25, 0.6875, 0.1875, 0.6875, 0.375, 0.6875, 0.4375, 0.6562, 0.4375, 0.6562, 0.375, 0.6875, 0.8125, 0.6875, 0.875, 0.6562, 0.875, 0.6562, 0.8125, 0.6875, 0.3125, 0.6875, 0.375, 0.6562, 0.375, 0.6562, 0.3125, 0.6875, 0.75, 0.6875, 0.8125, 0.6562, 0.8125, 0.6562, 0.75, 0.6875, 0.25, 0.6875, 0.3125, 0.6562, 0.3125, 0.6562, 0.25, 0.6875, 0.6875, 0.6875, 0.75, 0.6562, 0.75, 0.6562, 0.6875, 0.6875, 0.1875, 0.6875, 0.25, 0.6562, 0.25, 0.6562, 0.1875, 0.6875, 0.625, 0.6875, 0.6875, 0.6562, 0.6875, 0.6562, 0.625, 0.6875, 0.125, 0.6875, 0.1875, 0.6562, 0.1875, 0.6562, 0.125, 0.6875, 0.5625, 0.6875, 0.625, 0.6562, 0.625, 0.6562, 0.5625, 0.6875, 0.0625, 0.6875, 0.125, 0.6562, 0.125, 0.6562, 0.0625, 0.6875, 0.5, 0.6875, 0.5625, 0.6562, 0.5625, 0.6562, 0.5, 0.6875, 0.9375, 0.6719, 1.0, 0.6562, 0.9375, 0.6719, 0.0, 0.6875, 0.0625, 0.6562, 0.0625, 0.6875, 0.4375, 0.6875, 0.5, 0.6562, 0.5, 0.6562, 0.4375, 0.6875, 0.875, 0.6875, 0.9375, 0.6562, 0.9375, 0.6562, 0.875, 0.6562, 0.125, 0.6562, 0.1875, 0.625, 0.1875, 0.625, 0.125, 0.6562, 0.5625, 0.6562, 0.625, 0.625, 0.625, 0.625, 0.5625, 0.6562, 0.0625, 0.6562, 0.125, 0.625, 0.125, 0.625, 0.0625, 0.6562, 0.5, 0.6562, 0.5625, 0.625, 0.5625, 0.625, 0.5, 0.6562, 0.9375, 0.6406, 1.0, 0.625, 0.9375, 0.6406, 0.0, 0.6562, 0.0625, 0.625, 0.0625, 0.6562, 0.4375, 0.6562, 0.5, 0.625, 0.5, 0.625, 0.4375, 0.6562, 0.875, 0.6562, 0.9375, 0.625, 0.9375, 0.625, 0.875, 0.6562, 0.375, 0.6562, 0.4375, 0.625, 0.4375, 0.625, 0.375, 0.6562, 0.8125, 0.6562, 0.875, 0.625, 0.875, 0.625, 0.8125, 0.6562, 0.3125, 0.6562, 0.375, 0.625, 0.375, 0.625, 0.3125, 0.6562, 0.75, 0.6562, 0.8125, 0.625, 0.8125, 0.625, 0.75, 0.6562, 0.25, 0.6562, 0.3125, 0.625, 0.3125, 0.625, 0.25, 0.6562, 0.6875, 0.6562, 0.75, 0.625, 0.75, 0.625, 0.6875, 0.6562, 0.1875, 0.6562, 0.25, 0.625, 0.25, 0.625, 0.1875, 0.6562, 0.625, 0.6562, 0.6875, 0.625, 0.6875, 0.625, 0.625, 0.625, 0.8125, 0.625, 0.875, 0.5938, 0.875, 0.5938, 0.8125, 0.625, 0.3125, 0.625, 0.375, 0.5938, 0.375, 0.5938, 0.3125, 0.625, 0.75, 0.625, 0.8125, 0.5938, 0.8125, 0.5938, 0.75, 0.625, 0.25, 0.625, 0.3125, 0.5938, 0.3125, 0.5938, 0.25, 0.625, 0.6875, 0.625, 0.75, 0.5938, 0.75, 0.5938, 0.6875, 0.625, 0.1875, 0.625, 0.25, 0.5938, 0.25, 0.5938, 0.1875, 0.625, 0.625, 0.625, 0.6875, 0.5938, 0.6875, 0.5938, 0.625, 0.625, 0.125, 0.625, 0.1875, 0.5938, 0.1875, 0.5938, 0.125, 0.625, 0.5625, 0.625, 0.625, 0.5938, 0.625, 0.5938, 0.5625, 0.625, 0.0625, 0.625, 0.125, 0.5938, 0.125, 0.5938, 0.0625, 0.625, 0.5, 0.625, 0.5625, 0.5938, 0.5625, 0.5938, 0.5, 0.625, 0.9375, 0.6094, 1.0, 0.5938, 0.9375, 0.6094, 0.0, 0.625, 0.0625, 0.5938, 0.0625, 0.625, 0.4375, 0.625, 0.5, 0.5938, 0.5, 0.5938, 0.4375, 0.625, 0.875, 0.625, 0.9375, 0.5938, 0.9375, 0.5938, 0.875, 0.625, 0.375, 0.625, 0.4375, 0.5938, 0.4375, 0.5938, 0.375, 0.5938, 0.5625, 0.5938, 0.625, 0.5625, 0.625, 0.5625, 0.5625, 0.5938, 0.0625, 0.5938, 0.125, 0.5625, 0.125, 0.5625, 0.0625, 0.5938, 0.5, 0.5938, 0.5625, 0.5625, 0.5625, 0.5625, 0.5, 0.5938, 0.9375, 0.5781, 1.0, 0.5625, 0.9375, 0.5781, 0.0, 0.5938, 0.0625, 0.5625, 0.0625, 0.5938, 0.4375, 0.5938, 0.5, 0.5625, 0.5, 0.5625, 0.4375, 0.5938, 0.875, 0.5938, 0.9375, 0.5625, 0.9375, 0.5625, 0.875, 0.5938, 0.375, 0.5938, 0.4375, 0.5625, 0.4375, 0.5625, 0.375, 0.5938, 0.8125, 0.5938, 0.875, 0.5625, 0.875, 0.5625, 0.8125, 0.5938, 0.3125, 0.5938, 0.375, 0.5625, 0.375, 0.5625, 0.3125, 0.5938, 0.75, 0.5938, 0.8125, 0.5625, 0.8125, 0.5625, 0.75, 0.5938, 0.25, 0.5938, 0.3125, 0.5625, 0.3125, 0.5625, 0.25, 0.5938, 0.6875, 0.5938, 0.75, 0.5625, 0.75, 0.5625, 0.6875, 0.5938, 0.1875, 0.5938, 0.25, 0.5625, 0.25, 0.5625, 0.1875, 0.5938, 0.625, 0.5938, 0.6875, 0.5625, 0.6875, 0.5625, 0.625, 0.5938, 0.125, 0.5938, 0.1875, 0.5625, 0.1875, 0.5625, 0.125, 0.5625, 0.3125, 0.5625, 0.375, 0.5312, 0.375, 0.5312, 0.3125, 0.5625, 0.75, 0.5625, 0.8125, 0.5312, 0.8125, 0.5312, 0.75, 0.5625, 0.25, 0.5625, 0.3125, 0.5312, 0.3125, 0.5312, 0.25, 0.5625, 0.6875, 0.5625, 0.75, 0.5312, 0.75, 0.5312, 0.6875, 0.5625, 0.1875, 0.5625, 0.25, 0.5312, 0.25, 0.5312, 0.1875, 0.5625, 0.625, 0.5625, 0.6875, 0.5312, 0.6875, 0.5312, 0.625, 0.5625, 0.125, 0.5625, 0.1875, 0.5312, 0.1875, 0.5312, 0.125, 0.5625, 0.5625, 0.5625, 0.625, 0.5312, 0.625, 0.5312, 0.5625, 0.5625, 0.0625, 0.5625, 0.125, 0.5312, 0.125, 0.5312, 0.0625, 0.5625, 0.5, 0.5625, 0.5625, 0.5312, 0.5625, 0.5312, 0.5, 0.5625, 0.9375, 0.5469, 1.0, 0.5312, 0.9375, 0.5469, 0.0, 0.5625, 0.0625, 0.5312, 0.0625, 0.5625, 0.4375, 0.5625, 0.5, 0.5312, 0.5, 0.5312, 0.4375, 0.5625, 0.875, 0.5625, 0.9375, 0.5312, 0.9375, 0.5312, 0.875, 0.5625, 0.375, 0.5625, 0.4375, 0.5312, 0.4375, 0.5312, 0.375, 0.5625, 0.8125, 0.5625, 0.875, 0.5312, 0.875, 0.5312, 0.8125, 0.5312, 0.0625, 0.5312, 0.125, 0.5, 0.125, 0.5, 0.0625, 0.5312, 0.5, 0.5312, 0.5625, 0.5, 0.5625, 0.5, 0.5, 0.5312, 0.9375, 0.5156, 1.0, 0.5, 0.9375, 0.5156, 0.0, 0.5312, 0.0625, 0.5, 0.0625, 0.5312, 0.4375, 0.5312, 0.5, 0.5, 0.5, 0.5, 0.4375, 0.5312, 0.875, 0.5312, 0.9375, 0.5, 0.9375, 0.5, 0.875, 0.5312, 0.375, 0.5312, 0.4375, 0.5, 0.4375, 0.5, 0.375, 0.5312, 0.8125, 0.5312, 0.875, 0.5, 0.875, 0.5, 0.8125, 0.5312, 0.3125, 0.5312, 0.375, 0.5, 0.375, 0.5, 0.3125, 0.5312, 0.75, 0.5312, 0.8125, 0.5, 0.8125, 0.5, 0.75, 0.5312, 0.25, 0.5312, 0.3125, 0.5, 0.3125, 0.5, 0.25, 0.5312, 0.6875, 0.5312, 0.75, 0.5, 0.75, 0.5, 0.6875, 0.5312, 0.1875, 0.5312, 0.25, 0.5, 0.25, 0.5, 0.1875, 0.5312, 0.625, 0.5312, 0.6875, 0.5, 0.6875, 0.5, 0.625, 0.5312, 0.125, 0.5312, 0.1875, 0.5, 0.1875, 0.5, 0.125, 0.5312, 0.5625, 0.5312, 0.625, 0.5, 0.625, 0.5, 0.5625, 0.5, 0.25, 0.5, 0.3125, 0.4687, 0.3125, 0.4688, 0.25, 0.5, 0.6875, 0.5, 0.75, 0.4688, 0.75, 0.4687, 0.6875, 0.5, 0.1875, 0.5, 0.25, 0.4688, 0.25, 0.4688, 0.1875, 0.5, 0.625, 0.5, 0.6875, 0.4687, 0.6875, 0.4688, 0.625, 0.5, 0.125, 0.5, 0.1875, 0.4688, 0.1875, 0.4688, 0.125, 0.5, 0.5625, 0.5, 0.625, 0.4688, 0.625, 0.4688, 0.5625, 0.5, 0.0625, 0.5, 0.125, 0.4688, 0.125, 0.4688, 0.0625, 0.5, 0.5, 0.5, 0.5625, 0.4688, 0.5625, 0.4687, 0.5, 0.5, 0.9375, 0.4844, 1.0, 0.4688, 0.9375, 0.4844, 0.0, 0.5, 0.0625, 0.4688, 0.0625, 0.5, 0.4375, 0.5, 0.5, 0.4687, 0.5, 0.4688, 0.4375, 0.5, 0.875, 0.5, 0.9375, 0.4688, 0.9375, 0.4688, 0.875, 0.5, 0.375, 0.5, 0.4375, 0.4688, 0.4375, 0.4688, 0.375, 0.5, 0.8125, 0.5, 0.875, 0.4688, 0.875, 0.4688, 0.8125, 0.5, 0.3125, 0.5, 0.375, 0.4688, 0.375, 0.4687, 0.3125, 0.5, 0.75, 0.5, 0.8125, 0.4688, 0.8125, 0.4688, 0.75, 0.4688, 0.9375, 0.4531, 1.0, 0.4375, 0.9375, 0.4531, 0.0, 0.4688, 0.0625, 0.4375, 0.0625, 0.4688, 0.4375, 0.4687, 0.5, 0.4375, 0.5, 0.4375, 0.4375, 0.4688, 0.875, 0.4688, 0.9375, 0.4375, 0.9375, 0.4375, 0.875, 0.4688, 0.375, 0.4688, 0.4375, 0.4375, 0.4375, 0.4375, 0.375, 0.4688, 0.8125, 0.4688, 0.875, 0.4375, 0.875, 0.4375, 0.8125, 0.4687, 0.3125, 0.4688, 0.375, 0.4375, 0.375, 0.4375, 0.3125, 0.4688, 0.75, 0.4688, 0.8125, 0.4375, 0.8125, 0.4375, 0.75, 0.4688, 0.25, 0.4687, 0.3125, 0.4375, 0.3125, 0.4375, 0.25, 0.4687, 0.6875, 0.4688, 0.75, 0.4375, 0.75, 0.4375, 0.6875, 0.4688, 0.1875, 0.4688, 0.25, 0.4375, 0.25, 0.4375, 0.1875, 0.4688, 0.625, 0.4687, 0.6875, 0.4375, 0.6875, 0.4375, 0.625, 0.4688, 0.125, 0.4688, 0.1875, 0.4375, 0.1875, 0.4375, 0.125, 0.4688, 0.5625, 0.4688, 0.625, 0.4375, 0.625, 0.4375, 0.5625, 0.4688, 0.0625, 0.4688, 0.125, 0.4375, 0.125, 0.4375, 0.0625, 0.4687, 0.5, 0.4688, 0.5625, 0.4375, 0.5625, 0.4375, 0.5, 0.4375, 0.6875, 0.4375, 0.75, 0.4062, 0.75, 0.4062, 0.6875, 0.4375, 0.1875, 0.4375, 0.25, 0.4062, 0.25, 0.4062, 0.1875, 0.4375, 0.625, 0.4375, 0.6875, 0.4062, 0.6875, 0.4062, 0.625, 0.4375, 0.125, 0.4375, 0.1875, 0.4062, 0.1875, 0.4062, 0.125, 0.4375, 0.5625, 0.4375, 0.625, 0.4062, 0.625, 0.4062, 0.5625, 0.4375, 0.0625, 0.4375, 0.125, 0.4062, 0.125, 0.4062, 0.0625, 0.4375, 0.5, 0.4375, 0.5625, 0.4062, 0.5625, 0.4062, 0.5, 0.4375, 0.9375, 0.4219, 1.0, 0.4062, 0.9375, 0.4219, 0.0, 0.4375, 0.0625, 0.4062, 0.0625, 0.4375, 0.4375, 0.4375, 0.5, 0.4062, 0.5, 0.4062, 0.4375, 0.4375, 0.875, 0.4375, 0.9375, 0.4062, 0.9375, 0.4062, 0.875, 0.4375, 0.375, 0.4375, 0.4375, 0.4062, 0.4375, 0.4062, 0.375, 0.4375, 0.8125, 0.4375, 0.875, 0.4062, 0.875, 0.4062, 0.8125, 0.4375, 0.3125, 0.4375, 0.375, 0.4062, 0.375, 0.4062, 0.3125, 0.4375, 0.75, 0.4375, 0.8125, 0.4062, 0.8125, 0.4062, 0.75, 0.4375, 0.25, 0.4375, 0.3125, 0.4062, 0.3125, 0.4062, 0.25, 0.4062, 0.4375, 0.4062, 0.5, 0.375, 0.5, 0.375, 0.4375, 0.4062, 0.875, 0.4062, 0.9375, 0.375, 0.9375, 0.375, 0.875, 0.4062, 0.375, 0.4062, 0.4375, 0.375, 0.4375, 0.375, 0.375, 0.4062, 0.8125, 0.4062, 0.875, 0.375, 0.875, 0.375, 0.8125, 0.4062, 0.3125, 0.4062, 0.375, 0.375, 0.375, 0.375, 0.3125, 0.4062, 0.75, 0.4062, 0.8125, 0.375, 0.8125, 0.375, 0.75, 0.4062, 0.25, 0.4062, 0.3125, 0.375, 0.3125, 0.375, 0.25, 0.4062, 0.6875, 0.4062, 0.75, 0.375, 0.75, 0.375, 0.6875, 0.4062, 0.1875, 0.4062, 0.25, 0.375, 0.25, 0.375, 0.1875, 0.4062, 0.625, 0.4062, 0.6875, 0.375, 0.6875, 0.375, 0.625, 0.4062, 0.125, 0.4062, 0.1875, 0.375, 0.1875, 0.375, 0.125, 0.4062, 0.5625, 0.4062, 0.625, 0.375, 0.625, 0.375, 0.5625, 0.4062, 0.0625, 0.4062, 0.125, 0.375, 0.125, 0.375, 0.0625, 0.4062, 0.5, 0.4062, 0.5625, 0.375, 0.5625, 0.375, 0.5, 0.4062, 0.9375, 0.3906, 1.0, 0.375, 0.9375, 0.3906, 0.0, 0.4062, 0.0625, 0.375, 0.0625, 0.375, 0.1875, 0.375, 0.25, 0.3438, 0.25, 0.3438, 0.1875, 0.375, 0.625, 0.375, 0.6875, 0.3438, 0.6875, 0.3438, 0.625, 0.375, 0.125, 0.375, 0.1875, 0.3438, 0.1875, 0.3438, 0.125, 0.375, 0.5625, 0.375, 0.625, 0.3438, 0.625, 0.3438, 0.5625, 0.375, 0.0625, 0.375, 0.125, 0.3438, 0.125, 0.3438, 0.0625, 0.375, 0.5, 0.375, 0.5625, 0.3438, 0.5625, 0.3437, 0.5, 0.375, 0.9375, 0.3594, 1.0, 0.3438, 0.9375, 0.3594, 0.0, 0.375, 0.0625, 0.3438, 0.0625, 0.375, 0.4375, 0.375, 0.5, 0.3437, 0.5, 0.3438, 0.4375, 0.375, 0.875, 0.375, 0.9375, 0.3438, 0.9375, 0.3438, 0.875, 0.375, 0.375, 0.375, 0.4375, 0.3438, 0.4375, 0.3438, 0.375, 0.375, 0.8125, 0.375, 0.875, 0.3438, 0.875, 0.3438, 0.8125, 0.375, 0.3125, 0.375, 0.375, 0.3438, 0.375, 0.3438, 0.3125, 0.375, 0.75, 0.375, 0.8125, 0.3438, 0.8125, 0.3438, 0.75, 0.375, 0.25, 0.375, 0.3125, 0.3438, 0.3125, 0.3438, 0.25, 0.375, 0.6875, 0.375, 0.75, 0.3438, 0.75, 0.3438, 0.6875, 0.3438, 0.875, 0.3438, 0.9375, 0.3125, 0.9375, 0.3125, 0.875, 0.3438, 0.375, 0.3438, 0.4375, 0.3125, 0.4375, 0.3125, 0.375, 0.3438, 0.8125, 0.3438, 0.875, 0.3125, 0.875, 0.3125, 0.8125, 0.3438, 0.3125, 0.3438, 0.375, 0.3125, 0.375, 0.3125, 0.3125, 0.3438, 0.75, 0.3438, 0.8125, 0.3125, 0.8125, 0.3125, 0.75, 0.3438, 0.25, 0.3438, 0.3125, 0.3125, 0.3125, 0.3125, 0.25, 0.3438, 0.6875, 0.3438, 0.75, 0.3125, 0.75, 0.3125, 0.6875, 0.3438, 0.1875, 0.3438, 0.25, 0.3125, 0.25, 0.3125, 0.1875, 0.3438, 0.625, 0.3438, 0.6875, 0.3125, 0.6875, 0.3125, 0.625, 0.3438, 0.125, 0.3438, 0.1875, 0.3125, 0.1875, 0.3125, 0.125, 0.3438, 0.5625, 0.3438, 0.625, 0.3125, 0.625, 0.3125, 0.5625, 0.3438, 0.0625, 0.3438, 0.125, 0.3125, 0.125, 0.3125, 0.0625, 0.3437, 0.5, 0.3438, 0.5625, 0.3125, 0.5625, 0.3125, 0.5, 0.3438, 0.9375, 0.3281, 1.0, 0.3125, 0.9375, 0.3281, 0.0, 0.3438, 0.0625, 0.3125, 0.0625, 0.3438, 0.4375, 0.3437, 0.5, 0.3125, 0.5, 0.3125, 0.4375, 0.3125, 0.625, 0.3125, 0.6875, 0.2812, 0.6875, 0.2812, 0.625, 0.3125, 0.125, 0.3125, 0.1875, 0.2812, 0.1875, 0.2812, 0.125, 0.3125, 0.5625, 0.3125, 0.625, 0.2812, 0.625, 0.2812, 0.5625, 0.3125, 0.0625, 0.3125, 0.125, 0.2812, 0.125, 0.2812, 0.0625, 0.3125, 0.5, 0.3125, 0.5625, 0.2812, 0.5625, 0.2812, 0.5, 0.3125, 0.9375, 0.2969, 1.0, 0.2812, 0.9375, 0.2969, 0.0, 0.3125, 0.0625, 0.2812, 0.0625, 0.3125, 0.4375, 0.3125, 0.5, 0.2812, 0.5, 0.2812, 0.4375, 0.3125, 0.875, 0.3125, 0.9375, 0.2812, 0.9375, 0.2812, 0.875, 0.3125, 0.375, 0.3125, 0.4375, 0.2812, 0.4375, 0.2812, 0.375, 0.3125, 0.8125, 0.3125, 0.875, 0.2812, 0.875, 0.2812, 0.8125, 0.3125, 0.3125, 0.3125, 0.375, 0.2812, 0.375, 0.2812, 0.3125, 0.3125, 0.75, 0.3125, 0.8125, 0.2812, 0.8125, 0.2812, 0.75, 0.3125, 0.25, 0.3125, 0.3125, 0.2812, 0.3125, 0.2812, 0.25, 0.3125, 0.6875, 0.3125, 0.75, 0.2812, 0.75, 0.2812, 0.6875, 0.3125, 0.1875, 0.3125, 0.25, 0.2812, 0.25, 0.2812, 0.1875, 0.2812, 0.375, 0.2812, 0.4375, 0.25, 0.4375, 0.25, 0.375, 0.2812, 0.8125, 0.2812, 0.875, 0.25, 0.875, 0.25, 0.8125, 0.2812, 0.3125, 0.2812, 0.375, 0.25, 0.375, 0.25, 0.3125, 0.2812, 0.75, 0.2812, 0.8125, 0.25, 0.8125, 0.25, 0.75, 0.2812, 0.25, 0.2812, 0.3125, 0.25, 0.3125, 0.25, 0.25, 0.2812, 0.6875, 0.2812, 0.75, 0.25, 0.75, 0.25, 0.6875, 0.2812, 0.1875, 0.2812, 0.25, 0.25, 0.25, 0.25, 0.1875, 0.2812, 0.625, 0.2812, 0.6875, 0.25, 0.6875, 0.25, 0.625, 0.2812, 0.125, 0.2812, 0.1875, 0.25, 0.1875, 0.25, 0.125, 0.2812, 0.5625, 0.2812, 0.625, 0.25, 0.625, 0.25, 0.5625, 0.2812, 0.0625, 0.2812, 0.125, 0.25, 0.125, 0.25, 0.0625, 0.2812, 0.5, 0.2812, 0.5625, 0.25, 0.5625, 0.25, 0.5, 0.2812, 0.9375, 0.2656, 1.0, 0.25, 0.9375, 0.2656, 0.0, 0.2812, 0.0625, 0.25, 0.0625, 0.2812, 0.4375, 0.2812, 0.5, 0.25, 0.5, 0.25, 0.4375, 0.2812, 0.875, 0.2812, 0.9375, 0.25, 0.9375, 0.25, 0.875, 0.25, 0.125, 0.25, 0.1875, 0.2188, 0.1875, 0.2188, 0.125, 0.25, 0.5625, 0.25, 0.625, 0.2188, 0.625, 0.2188, 0.5625, 0.25, 0.0625, 0.25, 0.125, 0.2188, 0.125, 0.2188, 0.0625, 0.25, 0.5, 0.25, 0.5625, 0.2188, 0.5625, 0.2187, 0.5, 0.25, 0.9375, 0.2344, 1.0, 0.2188, 0.9375, 0.2344, 0.0, 0.25, 0.0625, 0.2188, 0.0625, 0.25, 0.4375, 0.25, 0.5, 0.2187, 0.5, 0.2188, 0.4375, 0.25, 0.875, 0.25, 0.9375, 0.2188, 0.9375, 0.2188, 0.875, 0.25, 0.375, 0.25, 0.4375, 0.2188, 0.4375, 0.2188, 0.375, 0.25, 0.8125, 0.25, 0.875, 0.2188, 0.875, 0.2188, 0.8125, 0.25, 0.3125, 0.25, 0.375, 0.2188, 0.375, 0.2188, 0.3125, 0.25, 0.75, 0.25, 0.8125, 0.2188, 0.8125, 0.2188, 0.75, 0.25, 0.25, 0.25, 0.3125, 0.2188, 0.3125, 0.2188, 0.25, 0.25, 0.6875, 0.25, 0.75, 0.2188, 0.75, 0.2188, 0.6875, 0.25, 0.1875, 0.25, 0.25, 0.2188, 0.25, 0.2188, 0.1875, 0.25, 0.625, 0.25, 0.6875, 0.2188, 0.6875, 0.2188, 0.625, 0.2188, 0.3125, 0.2188, 0.375, 0.1875, 0.375, 0.1875, 0.3125, 0.2188, 0.75, 0.2188, 0.8125, 0.1875, 0.8125, 0.1875, 0.75, 0.2188, 0.25, 0.2188, 0.3125, 0.1875, 0.3125, 0.1875, 0.25, 0.2188, 0.6875, 0.2188, 0.75, 0.1875, 0.75, 0.1875, 0.6875, 0.2188, 0.1875, 0.2188, 0.25, 0.1875, 0.25, 0.1875, 0.1875, 0.2188, 0.625, 0.2188, 0.6875, 0.1875, 0.6875, 0.1875, 0.625, 0.2188, 0.125, 0.2188, 0.1875, 0.1875, 0.1875, 0.1875, 0.125, 0.2188, 0.5625, 0.2188, 0.625, 0.1875, 0.625, 0.1875, 0.5625, 0.2188, 0.0625, 0.2188, 0.125, 0.1875, 0.125, 0.1875, 0.0625, 0.2187, 0.5, 0.2188, 0.5625, 0.1875, 0.5625, 0.1875, 0.5, 0.2188, 0.9375, 0.2031, 1.0, 0.1875, 0.9375, 0.2031, 0.0, 0.2188, 0.0625, 0.1875, 0.0625, 0.2188, 0.4375, 0.2187, 0.5, 0.1875, 0.5, 0.1875, 0.4375, 0.2188, 0.875, 0.2188, 0.9375, 0.1875, 0.9375, 0.1875, 0.875, 0.2188, 0.375, 0.2188, 0.4375, 0.1875, 0.4375, 0.1875, 0.375, 0.2188, 0.8125, 0.2188, 0.875, 0.1875, 0.875, 0.1875, 0.8125, 0.1875, 0.0625, 0.1875, 0.125, 0.1562, 0.125, 0.1563, 0.0625, 0.1875, 0.5, 0.1875, 0.5625, 0.1562, 0.5625, 0.1562, 0.5, 0.1875, 0.9375, 0.1719, 1.0, 0.1563, 0.9375, 0.1719, 0.0, 0.1875, 0.0625, 0.1563, 0.0625, 0.1875, 0.4375, 0.1875, 0.5, 0.1562, 0.5, 0.1562, 0.4375, 0.1875, 0.875, 0.1875, 0.9375, 0.1563, 0.9375, 0.1562, 0.875, 0.1875, 0.375, 0.1875, 0.4375, 0.1562, 0.4375, 0.1563, 0.375, 0.1875, 0.8125, 0.1875, 0.875, 0.1562, 0.875, 0.1562, 0.8125, 0.1875, 0.3125, 0.1875, 0.375, 0.1563, 0.375, 0.1562, 0.3125, 0.1875, 0.75, 0.1875, 0.8125, 0.1562, 0.8125, 0.1562, 0.75, 0.1875, 0.25, 0.1875, 0.3125, 0.1562, 0.3125, 0.1562, 0.25, 0.1875, 0.6875, 0.1875, 0.75, 0.1562, 0.75, 0.1562, 0.6875, 0.1875, 0.1875, 0.1875, 0.25, 0.1562, 0.25, 0.1562, 0.1875, 0.1875, 0.625, 0.1875, 0.6875, 0.1562, 0.6875, 0.1563, 0.625, 0.1875, 0.125, 0.1875, 0.1875, 0.1562, 0.1875, 0.1562, 0.125, 0.1875, 0.5625, 0.1875, 0.625, 0.1563, 0.625, 0.1562, 0.5625, 0.1562, 0.75, 0.1562, 0.8125, 0.125, 0.8125, 0.125, 0.75, 0.1562, 0.25, 0.1562, 0.3125, 0.125, 0.3125, 0.125, 0.25, 0.1562, 0.6875, 0.1562, 0.75, 0.125, 0.75, 0.125, 0.6875, 0.1562, 0.1875, 0.1562, 0.25, 0.125, 0.25, 0.125, 0.1875, 0.1563, 0.625, 0.1562, 0.6875, 0.125, 0.6875, 0.125, 0.625, 0.1562, 0.125, 0.1562, 0.1875, 0.125, 0.1875, 0.125, 0.125, 0.1562, 0.5625, 0.1563, 0.625, 0.125, 0.625, 0.125, 0.5625, 0.1563, 0.0625, 0.1562, 0.125, 0.125, 0.125, 0.125, 0.0625, 0.1562, 0.5, 0.1562, 0.5625, 0.125, 0.5625, 0.125, 0.5, 0.1563, 0.9375, 0.1406, 1.0, 0.125, 0.9375, 0.1406, 0.0, 0.1563, 0.0625, 0.125, 0.0625, 0.1562, 0.4375, 0.1562, 0.5, 0.125, 0.5, 0.125, 0.4375, 0.1562, 0.875, 0.1563, 0.9375, 0.125, 0.9375, 0.125, 0.875, 0.1563, 0.375, 0.1562, 0.4375, 0.125, 0.4375, 0.125, 0.375, 0.1562, 0.8125, 0.1562, 0.875, 0.125, 0.875, 0.125, 0.8125, 0.1562, 0.3125, 0.1563, 0.375, 0.125, 0.375, 0.125, 0.3125, 0.125, 0.5, 0.125, 0.5625, 0.09375, 0.5625, 0.09375, 0.5, 0.125, 0.9375, 0.1094, 1.0, 0.09375, 0.9375, 0.1094, 0.0, 0.125, 0.0625, 0.09375, 0.0625, 0.125, 0.4375, 0.125, 0.5, 0.09375, 0.5, 0.09375, 0.4375, 0.125, 0.875, 0.125, 0.9375, 0.09375, 0.9375, 0.09375, 0.875, 0.125, 0.375, 0.125, 0.4375, 0.09375, 0.4375, 0.09375, 0.375, 0.125, 0.8125, 0.125, 0.875, 0.09375, 0.875, 0.09375, 0.8125, 0.125, 0.3125, 0.125, 0.375, 0.09375, 0.375, 0.09375, 0.3125, 0.125, 0.75, 0.125, 0.8125, 0.09375, 0.8125, 0.09375, 0.75, 0.125, 0.25, 0.125, 0.3125, 0.09375, 0.3125, 0.09375, 0.25, 0.125, 0.6875, 0.125, 0.75, 0.09375, 0.75, 0.09375, 0.6875, 0.125, 0.1875, 0.125, 0.25, 0.09375, 0.25, 0.09375, 0.1875, 0.125, 0.625, 0.125, 0.6875, 0.09375, 0.6875, 0.09375, 0.625, 0.125, 0.125, 0.125, 0.1875, 0.09375, 0.1875, 0.09375, 0.125, 0.125, 0.5625, 0.125, 0.625, 0.09375, 0.625, 0.09375, 0.5625, 0.125, 0.0625, 0.125, 0.125, 0.09375, 0.125, 0.09375, 0.0625, 0.09375, 0.25, 0.09375, 0.3125, 0.0625, 0.3125, 0.0625, 0.25, 0.09375, 0.6875, 0.09375, 0.75, 0.0625, 0.75, 0.0625, 0.6875, 0.09375, 0.1875, 0.09375, 0.25, 0.0625, 0.25, 0.0625, 0.1875, 0.09375, 0.625, 0.09375, 0.6875, 0.0625, 0.6875, 0.0625, 0.625, 0.09375, 0.125, 0.09375, 0.1875, 0.0625, 0.1875, 0.0625, 0.125, 0.09375, 0.5625, 0.09375, 0.625, 0.0625, 0.625, 0.0625, 0.5625, 0.09375, 0.0625, 0.09375, 0.125, 0.0625, 0.125, 0.0625, 0.0625, 0.09375, 0.5, 0.09375, 0.5625, 0.0625, 0.5625, 0.0625, 0.5, 0.09375, 0.9375, 0.07812, 1.0, 0.0625, 0.9375, 0.07812, 0.0, 0.09375, 0.0625, 0.0625, 0.0625, 0.09375, 0.4375, 0.09375, 0.5, 0.0625, 0.5, 0.0625, 0.4375, 0.09375, 0.875, 0.09375, 0.9375, 0.0625, 0.9375, 0.0625, 0.875, 0.09375, 0.375, 0.09375, 0.4375, 0.0625, 0.4375, 0.0625, 0.375, 0.09375, 0.8125, 0.09375, 0.875, 0.0625, 0.875, 0.0625, 0.8125, 0.09375, 0.3125, 0.09375, 0.375, 0.0625, 0.375, 0.0625, 0.3125, 0.09375, 0.75, 0.09375, 0.8125, 0.0625, 0.8125, 0.0625, 0.75, 0.0625, 0.9375, 0.04687, 1.0, 0.03125, 0.9375, 0.04687, 0.0, 0.0625, 0.0625, 0.03125, 0.0625, 0.0625, 0.4375, 0.0625, 0.5, 0.03125, 0.5, 0.03125, 0.4375, 0.0625, 0.875, 0.0625, 0.9375, 0.03125, 0.9375, 0.03125, 0.875, 0.0625, 0.375, 0.0625, 0.4375, 0.03125, 0.4375, 0.03125, 0.375, 0.0625, 0.8125, 0.0625, 0.875, 0.03125, 0.875, 0.03125, 0.8125, 0.0625, 0.3125, 0.0625, 0.375, 0.03125, 0.375, 0.03125, 0.3125, 0.0625, 0.75, 0.0625, 0.8125, 0.03125, 0.8125, 0.03125, 0.75, 0.0625, 0.25, 0.0625, 0.3125, 0.03125, 0.3125, 0.03125, 0.25, 0.0625, 0.6875, 0.0625, 0.75, 0.03125, 0.75, 0.03125, 0.6875, 0.0625, 0.1875, 0.0625, 0.25, 0.03125, 0.25, 0.03125, 0.1875, 0.0625, 0.625, 0.0625, 0.6875, 0.03125, 0.6875, 0.03125, 0.625, 0.0625, 0.125, 0.0625, 0.1875, 0.03125, 0.1875, 0.03125, 0.125, 0.0625, 0.5625, 0.0625, 0.625, 0.03125, 0.625, 0.03125, 0.5625, 0.0625, 0.0625, 0.0625, 0.125, 0.03125, 0.125, 0.03125, 0.0625, 0.0625, 0.5, 0.0625, 0.5625, 0.03125, 0.5625, 0.03125, 0.5, 0.03125, 0.6875, 0.03125, 0.75, 0.0, 0.75, 0.0, 0.6875, 0.03125, 0.1875, 0.03125, 0.25, 0.0, 0.25, 0.0, 0.1875, 0.03125, 0.625, 0.03125, 0.6875, 0.0, 0.6875, 0.0, 0.625, 0.03125, 0.125, 0.03125, 0.1875, 0.0, 0.1875, 0.0, 0.125, 0.03125, 0.5625, 0.03125, 0.625, 0.0, 0.625, 0.0, 0.5625, 0.03125, 0.0625, 0.03125, 0.125, 0.0, 0.125, 0.0, 0.0625, 0.03125, 0.5, 0.03125, 0.5625, 0.0, 0.5625, 0.0, 0.5, 0.03125, 0.9375, 0.01562, 1.0, 0.0, 0.9375, 0.01562, 0.0, 0.03125, 0.0625, 0.0, 0.0625, 0.03125, 0.4375, 0.03125, 0.5, 0.0, 0.5, 0.0, 0.4375, 0.03125, 0.875, 0.03125, 0.9375, 0.0, 0.9375, 0.0, 0.875, 0.03125, 0.375, 0.03125, 0.4375, 0.0, 0.4375, 0.0, 0.375, 0.03125, 0.8125, 0.03125, 0.875, 0.0, 0.875, 0.0, 0.8125, 0.03125, 0.3125, 0.03125, 0.375, 0.0, 0.375, 0.0, 0.3125, 0.03125, 0.75, 0.03125, 0.8125, 0.0, 0.8125, 0.0, 0.75, 0.03125, 0.25, 0.03125, 0.3125, 0.0, 0.3125, 0.0, 0.25, 1.0, 0.4375, 1.0, 0.5, 0.9687, 0.5, 0.9687, 0.4375, 1.0, 0.875, 1.0, 0.9375, 0.9688, 0.9375, 0.9687, 0.875, 1.0, 0.375, 1.0, 0.4375, 0.9687, 0.4375, 0.9688, 0.375, 1.0, 0.8125, 1.0, 0.875, 0.9687, 0.875, 0.9687, 0.8125, 1.0, 0.3125, 1.0, 0.375, 0.9688, 0.375, 0.9687, 0.3125, 1.0, 0.75, 1.0, 0.8125, 0.9687, 0.8125, 0.9688, 0.75, 1.0, 0.25, 1.0, 0.3125, 0.9687, 0.3125, 0.9688, 0.25, 1.0, 0.6875, 1.0, 0.75, 0.9688, 0.75, 0.9687, 0.6875, 1.0, 0.1875, 1.0, 0.25, 0.9688, 0.25, 0.9687, 0.1875, 1.0, 0.625, 1.0, 0.6875, 0.9687, 0.6875, 0.9688, 0.625, 1.0, 0.125, 1.0, 0.1875, 0.9687, 0.1875, 0.9687, 0.125, 1.0, 0.5625, 1.0, 0.625, 0.9688, 0.625, 0.9687, 0.5625, 1.0, 0.0625, 1.0, 0.125, 0.9687, 0.125, 0.9688, 0.0625, 1.0, 0.5, 1.0, 0.5625, 0.9687, 0.5625, 0.9687, 0.5, 1.0, 0.9375, 0.9844, 1.0, 0.9688, 0.9375, 0.9844, 0.0, 1.0, 0.0625, 0.9688, 0.0625, 0.9687, 0.1875, 0.9688, 0.25, 0.9375, 0.25, 0.9375, 0.1875, 0.9688, 0.625, 0.9687, 0.6875, 0.9375, 0.6875, 0.9375, 0.625, 0.9687, 0.125, 0.9687, 0.1875, 0.9375, 0.1875, 0.9375, 0.125, 0.9687, 0.5625, 0.9688, 0.625, 0.9375, 0.625, 0.9375, 0.5625, 0.9688, 0.0625, 0.9687, 0.125, 0.9375, 0.125, 0.9375, 0.0625, 0.9687, 0.5, 0.9687, 0.5625, 0.9375, 0.5625, 0.9375, 0.5, 0.9688, 0.9375, 0.9531, 1.0, 0.9375, 0.9375, 0.9531, 0.0, 0.9688, 0.0625, 0.9375, 0.0625, 0.9687, 0.4375, 0.9687, 0.5, 0.9375, 0.5, 0.9375, 0.4375, 0.9687, 0.875, 0.9688, 0.9375, 0.9375, 0.9375, 0.9375, 0.875, 0.9688, 0.375, 0.9687, 0.4375, 0.9375, 0.4375, 0.9375, 0.375, 0.9687, 0.8125, 0.9687, 0.875, 0.9375, 0.875, 0.9375, 0.8125, 0.9687, 0.3125, 0.9688, 0.375, 0.9375, 0.375, 0.9375, 0.3125, 0.9688, 0.75, 0.9687, 0.8125, 0.9375, 0.8125, 0.9375, 0.75, 0.9688, 0.25, 0.9687, 0.3125, 0.9375, 0.3125, 0.9375, 0.25, 0.9687, 0.6875, 0.9688, 0.75, 0.9375, 0.75, 0.9375, 0.6875, 0.9375, 0.375, 0.9375, 0.4375, 0.9062, 0.4375, 0.9062, 0.375, 0.9375, 0.8125, 0.9375, 0.875, 0.9062, 0.875, 0.9062, 0.8125, 0.9375, 0.3125, 0.9375, 0.375, 0.9062, 0.375, 0.9062, 0.3125, 0.9375, 0.75, 0.9375, 0.8125, 0.9062, 0.8125, 0.9062, 0.75, 0.9375, 0.25, 0.9375, 0.3125, 0.9062, 0.3125, 0.9062, 0.25, 0.9375, 0.6875, 0.9375, 0.75, 0.9062, 0.75, 0.9062, 0.6875, 0.9375, 0.1875, 0.9375, 0.25, 0.9062, 0.25, 0.9062, 0.1875, 0.9375, 0.625, 0.9375, 0.6875, 0.9062, 0.6875, 0.9062, 0.625, 0.9375, 0.125, 0.9375, 0.1875, 0.9062, 0.1875, 0.9062, 0.125, 0.9375, 0.5625, 0.9375, 0.625, 0.9062, 0.625, 0.9062, 0.5625, 0.9375, 0.0625, 0.9375, 0.125, 0.9062, 0.125, 0.9062, 0.0625, 0.9375, 0.5, 0.9375, 0.5625, 0.9062, 0.5625, 0.9062, 0.5, 0.9375, 0.9375, 0.9219, 1.0, 0.9062, 0.9375, 0.9219, 0.0, 0.9375, 0.0625, 0.9062, 0.0625, 0.9375, 0.4375, 0.9375, 0.5, 0.9062, 0.5, 0.9062, 0.4375, 0.9375, 0.875, 0.9375, 0.9375, 0.9062, 0.9375, 0.9062, 0.875, 0.9062, 0.125, 0.9062, 0.1875, 0.875, 0.1875, 0.875, 0.125, 0.9062, 0.5625, 0.9062, 0.625, 0.875, 0.625, 0.875, 0.5625, 0.9062, 0.0625, 0.9062, 0.125, 0.875, 0.125, 0.875, 0.0625, 0.9062, 0.5, 0.9062, 0.5625, 0.875, 0.5625, 0.875, 0.5, 0.9062, 0.9375, 0.8906, 1.0, 0.875, 0.9375, 0.8906, 0.0, 0.9062, 0.0625, 0.875, 0.0625, 0.9062, 0.4375, 0.9062, 0.5, 0.875, 0.5, 0.875, 0.4375, 0.9062, 0.875, 0.9062, 0.9375, 0.875, 0.9375, 0.875, 0.875, 0.9062, 0.375, 0.9062, 0.4375, 0.875, 0.4375, 0.875, 0.375, 0.9062, 0.8125, 0.9062, 0.875, 0.875, 0.875, 0.875, 0.8125, 0.9062, 0.3125, 0.9062, 0.375, 0.875, 0.375, 0.875, 0.3125, 0.9062, 0.75, 0.9062, 0.8125, 0.875, 0.8125, 0.875, 0.75, 0.9062, 0.25, 0.9062, 0.3125, 0.875, 0.3125, 0.875, 0.25, 0.9062, 0.6875, 0.9062, 0.75, 0.875, 0.75, 0.875, 0.6875, 0.9062, 0.1875, 0.9062, 0.25, 0.875, 0.25, 0.875, 0.1875, 0.9062, 0.625, 0.9062, 0.6875, 0.875, 0.6875, 0.875, 0.625, 0.875, 0.8125, 0.875, 0.875, 0.8438, 0.875, 0.8437, 0.8125, 0.875, 0.3125, 0.875, 0.375, 0.8438, 0.375, 0.8437, 0.3125, 0.875, 0.75, 0.875, 0.8125, 0.8437, 0.8125, 0.8438, 0.75, 0.875, 0.25, 0.875, 0.3125, 0.8437, 0.3125, 0.8438, 0.25, 0.875, 0.6875, 0.875, 0.75, 0.8438, 0.75, 0.8437, 0.6875, 0.875, 0.1875, 0.875, 0.25, 0.8438, 0.25, 0.8437, 0.1875, 0.875, 0.625, 0.875, 0.6875, 0.8437, 0.6875, 0.8438, 0.625, 0.875, 0.125, 0.875, 0.1875, 0.8437, 0.1875, 0.8438, 0.125, 0.875, 0.5625, 0.875, 0.625, 0.8438, 0.625, 0.8437, 0.5625, 0.875, 0.0625, 0.875, 0.125, 0.8438, 0.125, 0.8438, 0.0625, 0.875, 0.5, 0.875, 0.5625, 0.8437, 0.5625, 0.8437, 0.5, 0.875, 0.9375, 0.8594, 1.0, 0.8438, 0.9375, 0.8594, 0.0, 0.875, 0.0625, 0.8438, 0.0625, 0.875, 0.4375, 0.875, 0.5, 0.8437, 0.5, 0.8437, 0.4375, 0.875, 0.875, 0.875, 0.9375, 0.8438, 0.9375, 0.8438, 0.875, 0.875, 0.375, 0.875, 0.4375, 0.8437, 0.4375, 0.8438, 0.375, 0.8437, 0.5625, 0.8438, 0.625, 0.8125, 0.625, 0.8125, 0.5625, 0.8438, 0.0625, 0.8438, 0.125, 0.8125, 0.125, 0.8125, 0.0625, 0.8437, 0.5, 0.8437, 0.5625, 0.8125, 0.5625, 0.8125, 0.5, 0.8438, 0.9375, 0.8281, 1.0, 0.8125, 0.9375, 0.8281, 0.0, 0.8438, 0.0625, 0.8125, 0.0625, 0.8437, 0.4375, 0.8437, 0.5, 0.8125, 0.5, 0.8125, 0.4375, 0.8438, 0.875, 0.8438, 0.9375, 0.8125, 0.9375, 0.8125, 0.875, 0.8438, 0.375, 0.8437, 0.4375, 0.8125, 0.4375, 0.8125, 0.375, 0.8437, 0.8125, 0.8438, 0.875, 0.8125, 0.875, 0.8125, 0.8125, 0.8437, 0.3125, 0.8438, 0.375, 0.8125, 0.375, 0.8125, 0.3125, 0.8438, 0.75, 0.8437, 0.8125, 0.8125, 0.8125, 0.8125, 0.75, 0.8438, 0.25, 0.8437, 0.3125, 0.8125, 0.3125, 0.8125, 0.25, 0.8437, 0.6875, 0.8438, 0.75, 0.8125, 0.75, 0.8125, 0.6875, 0.8437, 0.1875, 0.8438, 0.25, 0.8125, 0.25, 0.8125, 0.1875, 0.8438, 0.625, 0.8437, 0.6875, 0.8125, 0.6875, 0.8125, 0.625, 0.8438, 0.125, 0.8437, 0.1875, 0.8125, 0.1875, 0.8125, 0.125, 0.8125, 0.3125, 0.8125, 0.375, 0.7812, 0.375, 0.7812, 0.3125, 0.8125, 0.75, 0.8125, 0.8125, 0.7812, 0.8125, 0.7812, 0.75, 0.8125, 0.25, 0.8125, 0.3125, 0.7812, 0.3125, 0.7812, 0.25, 0.8125, 0.6875, 0.8125, 0.75, 0.7812, 0.75, 0.7812, 0.6875, 0.8125, 0.1875, 0.8125, 0.25, 0.7812, 0.25, 0.7812, 0.1875, 0.8125, 0.625, 0.8125, 0.6875, 0.7812, 0.6875, 0.7812, 0.625, 0.8125, 0.125, 0.8125, 0.1875, 0.7812, 0.1875, 0.7812, 0.125, 0.8125, 0.5625, 0.8125, 0.625, 0.7812, 0.625, 0.7812, 0.5625, 0.8125, 0.0625, 0.8125, 0.125, 0.7812, 0.125, 0.7812, 0.0625, 0.8125, 0.5, 0.8125, 0.5625, 0.7812, 0.5625, 0.7812, 0.5, 0.8125, 0.9375, 0.7969, 1.0, 0.7812, 0.9375, 0.7969, 0.0, 0.8125, 0.0625, 0.7812, 0.0625, 0.8125, 0.4375, 0.8125, 0.5, 0.7812, 0.5, 0.7812, 0.4375, 0.8125, 0.875, 0.8125, 0.9375, 0.7812, 0.9375, 0.7812, 0.875, 0.8125, 0.375, 0.8125, 0.4375, 0.7812, 0.4375, 0.7812, 0.375, 0.8125, 0.8125, 0.8125, 0.875, 0.7812, 0.875, 0.7812, 0.8125, 0.7812, 0.0625, 0.7812, 0.125, 0.75, 0.125, 0.75, 0.0625, 0.7812, 0.5, 0.7812, 0.5625, 0.75, 0.5625, 0.75, 0.5, 0.7812, 0.9375, 0.7656, 1.0, 0.75, 0.9375, 0.7656, 0.0, 0.7812, 0.0625, 0.75, 0.0625, 0.7812, 0.4375, 0.7812, 0.5, 0.75, 0.5, 0.75, 0.4375, 0.7812, 0.875, 0.7812, 0.9375, 0.75, 0.9375, 0.75, 0.875, 0.7812, 0.375, 0.7812, 0.4375, 0.75, 0.4375, 0.75, 0.375, 0.7812, 0.8125, 0.7812, 0.875, 0.75, 0.875, 0.75, 0.8125, 0.7812, 0.3125, 0.7812, 0.375, 0.75, 0.375, 0.75, 0.3125, 0.7812, 0.75, 0.7812, 0.8125, 0.75, 0.8125, 0.75, 0.75, 0.7812, 0.25, 0.7812, 0.3125, 0.75, 0.3125, 0.75, 0.25, 0.7812, 0.6875, 0.7812, 0.75, 0.75, 0.75, 0.75, 0.6875, 0.7812, 0.1875, 0.7812, 0.25, 0.75, 0.25, 0.75, 0.1875, 0.7812, 0.625, 0.7812, 0.6875, 0.75, 0.6875, 0.75, 0.625, 0.7812, 0.125, 0.7812, 0.1875, 0.75, 0.1875, 0.75, 0.125, 0.7812, 0.5625, 0.7812, 0.625, 0.75, 0.625, 0.75, 0.5625])
me_sphere_011.materials.append(mat_material_011)
me_sphere_011.update()
me_cylinder_002 = bpy.data.meshes.new('Cylinder.002')
me_cylinder_002.from_pydata([(0.0, 1.005, -0.6209), (0.0, 0.7044, 0.6209), (0.1474, 0.9852, -0.6209), (0.07114, 0.695, 0.6209), (0.2891, 0.9281, -0.6209), (0.1452, 0.6652, 0.6209), (0.4196, 0.8352, -0.6209), (0.2215, 0.6109, 0.6209), (0.5341, 0.7103, -0.6209), (0.2956, 0.53, 0.6209), (0.628, 0.5581, -0.6209), (0.3614, 0.4235, 0.6209), (0.6978, 0.3844, -0.6209), (0.4129, 0.2953, 0.6209), (0.7408, 0.196, -0.6209), (0.4456, 0.1516, 0.6209), (0.7553, 0.0, -0.6209), (0.4569, 0.0, 0.6209), (0.7408, -0.196, -0.6209), (0.4456, -0.1516, 0.6209), (0.6978, -0.3844, -0.6209), (0.4129, -0.2953, 0.6209), (0.628, -0.5581, -0.6209), (0.3614, -0.4235, 0.6209), (0.5341, -0.7103, -0.6209), (0.2956, -0.53, 0.6209), (0.4196, -0.8352, -0.6209), (0.2215, -0.6109, 0.6209), (0.2891, -0.9281, -0.6209), (0.1452, -0.6652, 0.6209), (0.1474, -0.9852, -0.6209), (0.07114, -0.695, 0.6209), (0.0, -1.005, -0.6209), (0.0, -0.7044, 0.6209), (-0.1474, -0.9852, -0.6209), (-0.07114, -0.695, 0.6209), (-0.2891, -0.9281, -0.6209), (-0.1452, -0.6652, 0.6209), (-0.4196, -0.8352, -0.6209), (-0.2215, -0.6109, 0.6209), (-0.5341, -0.7103, -0.6209), (-0.2956, -0.53, 0.6209), (-0.628, -0.5581, -0.6209), (-0.3614, -0.4235, 0.6209), (-0.6978, -0.3844, -0.6209), (-0.4129, -0.2953, 0.6209), (-0.7408, -0.196, -0.6209), (-0.4456, -0.1516, 0.6209), (-0.7553, 0.0, -0.6209), (-0.4569, 0.0, 0.6209), (-0.7408, 0.196, -0.6209), (-0.4456, 0.1516, 0.6209), (-0.6978, 0.3844, -0.6209), (-0.4129, 0.2953, 0.6209), (-0.628, 0.5581, -0.6209), (-0.3614, 0.4235, 0.6209), (-0.5341, 0.7103, -0.6209), (-0.2956, 0.53, 0.6209), (-0.4196, 0.8352, -0.6209), (-0.2215, 0.6109, 0.6209), (-0.2891, 0.9281, -0.6209), (-0.1452, 0.6652, 0.6209), (-0.1474, 0.9852, -0.6209), (-0.07114, 0.695, 0.6209), (0.1474, 0.9852, 0.6209), (0.0, 1.005, 0.6209), (0.2891, 0.9281, 0.6209), (0.4196, 0.8352, 0.6209), (0.5341, 0.7103, 0.6209), (0.628, 0.5581, 0.6209), (0.6978, 0.3844, 0.6209), (0.7408, 0.196, 0.6209), (0.7553, 0.0, 0.6209), (0.7408, -0.196, 0.6209), (0.6978, -0.3844, 0.6209), (0.628, -0.5581, 0.6209), (0.5341, -0.7103, 0.6209), (0.4196, -0.8352, 0.6209), (0.2891, -0.9281, 0.6209), (0.1474, -0.9852, 0.6209), (0.0, -1.005, 0.6209), (-0.1474, -0.9852, 0.6209), (-0.2891, -0.9281, 0.6209), (-0.4196, -0.8352, 0.6209), (-0.5341, -0.7103, 0.6209), (-0.628, -0.5581, 0.6209), (-0.6978, -0.3844, 0.6209), (-0.7408, -0.196, 0.6209), (-0.7553, 0.0, 0.6209), (-0.7408, 0.196, 0.6209), (-0.6978, 0.3844, 0.6209), (-0.628, 0.5581, 0.6209), (-0.5341, 0.7103, 0.6209), (-0.4196, 0.8352, 0.6209), (-0.2891, 0.9281, 0.6209), (-0.1474, 0.9852, 0.6209), (0.07114, 0.695, 0.03775), (3.003e-09, 0.7044, 0.03775), (0.1452, 0.6652, 0.03775), (0.2215, 0.6109, 0.03775), (0.2956, 0.53, 0.03775), (0.3614, 0.4235, 0.03775), (0.4129, 0.2953, 0.03775), (0.4456, 0.1516, 0.03775), (0.4569, 9.313e-10, 0.03775), (0.4456, -0.1516, 0.03775), (0.4129, -0.2953, 0.03775), (0.3614, -0.4235, 0.03775), (0.2956, -0.53, 0.03775), (0.2215, -0.6109, 0.03775), (0.1452, -0.6652, 0.03775), (0.07114, -0.695, 0.03775), (3.003e-09, -0.7044, 0.03775), (-0.07114, -0.695, 0.03775), (-0.1452, -0.6652, 0.03775), (-0.2215, -0.6109, 0.03775), (-0.2956, -0.53, 0.03775), (-0.3614, -0.4235, 0.03775), (-0.4129, -0.2953, 0.03775), (-0.4456, -0.1516, 0.03775), (-0.4569, 9.313e-10, 0.03775), (-0.4456, 0.1516, 0.03775), (-0.4129, 0.2953, 0.03775), (-0.3614, 0.4235, 0.03775), (-0.2956, 0.53, 0.03775), (-0.2215, 0.6109, 0.03775), (-0.1452, 0.6652, 0.03775), (-0.07114, 0.695, 0.03775)], [], [(0, 65, 64, 2), (2, 64, 66, 4), (4, 66, 67, 6), (6, 67, 68, 8), (8, 68, 69, 10), (10, 69, 70, 12), (12, 70, 71, 14), (14, 71, 72, 16), (16, 72, 73, 18), (18, 73, 74, 20), (20, 74, 75, 22), (22, 75, 76, 24), (24, 76, 77, 26), (26, 77, 78, 28), (28, 78, 79, 30), (30, 79, 80, 32), (32, 80, 81, 34), (34, 81, 82, 36), (36, 82, 83, 38), (38, 83, 84, 40), (40, 84, 85, 42), (42, 85, 86, 44), (44, 86, 87, 46), (46, 87, 88, 48), (48, 88, 89, 50), (50, 89, 90, 52), (52, 90, 91, 54), (54, 91, 92, 56), (56, 92, 93, 58), (58, 93, 94, 60), (43, 41, 116, 117), (60, 94, 95, 62), (62, 95, 65, 0), (0, 2, 4, 6, 8, 10, 12, 14, 16, 18, 20, 22, 24, 26, 28, 30, 32, 34, 36, 38, 40, 42, 44, 46, 48, 50, 52, 54, 56, 58, 60, 62), (1, 3, 64, 65), (3, 5, 66, 64), (5, 7, 67, 66), (7, 9, 68, 67), (9, 11, 69, 68), (11, 13, 70, 69), (13, 15, 71, 70), (15, 17, 72, 71), (17, 19, 73, 72), (19, 21, 74, 73), (21, 23, 75, 74), (23, 25, 76, 75), (25, 27, 77, 76), (27, 29, 78, 77), (29, 31, 79, 78), (31, 33, 80, 79), (33, 35, 81, 80), (35, 37, 82, 81), (37, 39, 83, 82), (39, 41, 84, 83), (41, 43, 85, 84), (43, 45, 86, 85), (45, 47, 87, 86), (47, 49, 88, 87), (49, 51, 89, 88), (51, 53, 90, 89), (53, 55, 91, 90), (55, 57, 92, 91), (57, 59, 93, 92), (59, 61, 94, 93), (61, 63, 95, 94), (63, 1, 65, 95), (96, 97, 127, 126, 125, 124, 123, 122, 121, 120, 119, 118, 117, 116, 115, 114, 113, 112, 111, 110, 109, 108, 107, 106, 105, 104, 103, 102, 101, 100, 99, 98), (17, 15, 103, 104), (45, 43, 117, 118), (19, 17, 104, 105), (47, 45, 118, 119), (21, 19, 105, 106), (49, 47, 119, 120), (23, 21, 106, 107), (51, 49, 120, 121), (25, 23, 107, 108), (53, 51, 121, 122), (27, 25, 108, 109), (55, 53, 122, 123), (29, 27, 109, 110), (3, 1, 97, 96), (57, 55, 123, 124), (31, 29, 110, 111), (5, 3, 96, 98), (59, 57, 124, 125), (33, 31, 111, 112), (7, 5, 98, 99), (61, 59, 125, 126), (35, 33, 112, 113), (9, 7, 99, 100), (63, 61, 126, 127), (37, 35, 113, 114), (11, 9, 100, 101), (1, 63, 127, 97), (39, 37, 114, 115), (13, 11, 101, 102), (41, 39, 115, 116), (15, 13, 102, 103)])
me_cylinder_002.polygons.foreach_set('use_smooth', [True] * 98)
_uv = me_cylinder_002.uv_layers.new(name='UVMap')
_uv.uv.foreach_set('vector', [1.0, 0.5, 1.0, 1.0, 0.9688, 1.0, 0.9688, 0.5, 0.9688, 0.5, 0.9688, 1.0, 0.9375, 1.0, 0.9375, 0.5, 0.9375, 0.5, 0.9375, 1.0, 0.9062, 1.0, 0.9062, 0.5, 0.9062, 0.5, 0.9062, 1.0, 0.875, 1.0, 0.875, 0.5, 0.875, 0.5, 0.875, 1.0, 0.8438, 1.0, 0.8438, 0.5, 0.8438, 0.5, 0.8438, 1.0, 0.8125, 1.0, 0.8125, 0.5, 0.8125, 0.5, 0.8125, 1.0, 0.7812, 1.0, 0.7812, 0.5, 0.7812, 0.5, 0.7812, 1.0, 0.75, 1.0, 0.75, 0.5, 0.75, 0.5, 0.75, 1.0, 0.7188, 1.0, 0.7188, 0.5, 0.7188, 0.5, 0.7188, 1.0, 0.6875, 1.0, 0.6875, 0.5, 0.6875, 0.5, 0.6875, 1.0, 0.6562, 1.0, 0.6562, 0.5, 0.6562, 0.5, 0.6562, 1.0, 0.625, 1.0, 0.625, 0.5, 0.625, 0.5, 0.625, 1.0, 0.5938, 1.0, 0.5938, 0.5, 0.5938, 0.5, 0.5938, 1.0, 0.5625, 1.0, 0.5625, 0.5, 0.5625, 0.5, 0.5625, 1.0, 0.5312, 1.0, 0.5312, 0.5, 0.5312, 0.5, 0.5312, 1.0, 0.5, 1.0, 0.5, 0.5, 0.5, 0.5, 0.5, 1.0, 0.4688, 1.0, 0.4688, 0.5, 0.4688, 0.5, 0.4688, 1.0, 0.4375, 1.0, 0.4375, 0.5, 0.4375, 0.5, 0.4375, 1.0, 0.4062, 1.0, 0.4062, 0.5, 0.4062, 0.5, 0.4062, 1.0, 0.375, 1.0, 0.375, 0.5, 0.375, 0.5, 0.375, 1.0, 0.3438, 1.0, 0.3438, 0.5, 0.3438, 0.5, 0.3438, 1.0, 0.3125, 1.0, 0.3125, 0.5, 0.3125, 0.5, 0.3125, 1.0, 0.2812, 1.0, 0.2812, 0.5, 0.2812, 0.5, 0.2812, 1.0, 0.25, 1.0, 0.25, 0.5, 0.25, 0.5, 0.25, 1.0, 0.2188, 1.0, 0.2188, 0.5, 0.2188, 0.5, 0.2188, 1.0, 0.1875, 1.0, 0.1875, 0.5, 0.1875, 0.5, 0.1875, 1.0, 0.1562, 1.0, 0.1562, 0.5, 0.1562, 0.5, 0.1562, 1.0, 0.125, 1.0, 0.125, 0.5, 0.125, 0.5, 0.125, 1.0, 0.09375, 1.0, 0.09375, 0.5, 0.09375, 0.5, 0.09375, 1.0, 0.0625, 1.0, 0.0625, 0.5, 0.1352, 0.1488, 0.1561, 0.1234, 0.1561, 0.1234, 0.1352, 0.1488, 0.0625, 0.5, 0.0625, 1.0, 0.03125, 1.0, 0.03125, 0.5, 0.03125, 0.5, 0.03125, 1.0, 0.0, 1.0, 0.0, 0.5, 0.75, 0.49, 0.7968, 0.4854, 0.8418, 0.4717, 0.8833, 0.4496, 0.9197, 0.4197, 0.9496, 0.3833, 0.9717, 0.3418, 0.9854, 0.2968, 0.99, 0.25, 0.9854, 0.2032, 0.9717, 0.1582, 0.9496, 0.1167, 0.9197, 0.08029, 0.8833, 0.05045, 0.8418, 0.02827, 0.7968, 0.01461, 0.75, 0.01, 0.7032, 0.01461, 0.6582, 0.02827, 0.6167, 0.05045, 0.5803, 0.08029, 0.5504, 0.1167, 0.5283, 0.1582, 0.5146, 0.2032, 0.51, 0.25, 0.5146, 0.2968, 0.5283, 0.3418, 0.5504, 0.3833, 0.5803, 0.4197, 0.6167, 0.4496, 0.6582, 0.4717, 0.7032, 0.4854, 0.25, 0.4183, 0.2726, 0.4161, 0.2968, 0.4854, 0.25, 0.49, 0.2726, 0.4161, 0.2961, 0.4089, 0.3418, 0.4717, 0.2968, 0.4854, 0.2961, 0.4089, 0.3204, 0.396, 0.3833, 0.4496, 0.3418, 0.4717, 0.3204, 0.396, 0.3439, 0.3766, 0.4197, 0.4197, 0.3833, 0.4496, 0.3439, 0.3766, 0.3648, 0.3512, 0.4496, 0.3833, 0.4197, 0.4197, 0.3648, 0.3512, 0.3812, 0.3205, 0.4717, 0.3418, 0.4496, 0.3833, 0.3812, 0.3205, 0.3916, 0.2862, 0.4854, 0.2968, 0.4717, 0.3418, 0.3916, 0.2862, 0.3952, 0.25, 0.49, 0.25, 0.4854, 0.2968, 0.3952, 0.25, 0.3916, 0.2138, 0.4854, 0.2032, 0.49, 0.25, 0.3916, 0.2138, 0.3812, 0.1795, 0.4717, 0.1582, 0.4854, 0.2032, 0.3812, 0.1795, 0.3648, 0.1488, 0.4496, 0.1167, 0.4717, 0.1582, 0.3648, 0.1488, 0.3439, 0.1234, 0.4197, 0.08029, 0.4496, 0.1167, 0.3439, 0.1234, 0.3204, 0.104, 0.3833, 0.05045, 0.4197, 0.08029, 0.3204, 0.104, 0.2961, 0.09108, 0.3418, 0.02827, 0.3833, 0.05045, 0.2961, 0.09108, 0.2726, 0.08394, 0.2968, 0.01461, 0.3418, 0.02827, 0.2726, 0.08394, 0.25, 0.08172, 0.25, 0.01, 0.2968, 0.01461, 0.25, 0.08172, 0.2274, 0.08394, 0.2032, 0.01461, 0.25, 0.01, 0.2274, 0.08394, 0.2039, 0.09108, 0.1582, 0.02827, 0.2032, 0.01461, 0.2039, 0.09108, 0.1796, 0.104, 0.1167, 0.05045, 0.1582, 0.02827, 0.1796, 0.104, 0.1561, 0.1234, 0.08029, 0.08029, 0.1167, 0.05045, 0.1561, 0.1234, 0.1352, 0.1488, 0.05045, 0.1167, 0.08029, 0.08029, 0.1352, 0.1488, 0.1188, 0.1795, 0.02827, 0.1582, 0.05045, 0.1167, 0.1188, 0.1795, 0.1084, 0.2138, 0.01461, 0.2032, 0.02827, 0.1582, 0.1084, 0.2138, 0.1048, 0.25, 0.01, 0.25, 0.01461, 0.2032, 0.1048, 0.25, 0.1084, 0.2862, 0.01461, 0.2968, 0.01, 0.25, 0.1084, 0.2862, 0.1188, 0.3205, 0.02827, 0.3418, 0.01461, 0.2968, 0.1188, 0.3205, 0.1352, 0.3512, 0.05045, 0.3833, 0.02827, 0.3418, 0.1352, 0.3512, 0.1561, 0.3766, 0.08029, 0.4197, 0.05045, 0.3833, 0.1561, 0.3766, 0.1796, 0.396, 0.1167, 0.4496, 0.08029, 0.4197, 0.1796, 0.396, 0.2039, 0.4089, 0.1582, 0.4717, 0.1167, 0.4496, 0.2039, 0.4089, 0.2274, 0.4161, 0.2032, 0.4854, 0.1582, 0.4717, 0.2274, 0.4161, 0.25, 0.4183, 0.25, 0.49, 0.2032, 0.4854, 0.2726, 0.4161, 0.25, 0.4183, 0.2274, 0.4161, 0.2039, 0.4089, 0.1796, 0.396, 0.1561, 0.3766, 0.1352, 0.3512, 0.1188, 0.3205, 0.1084, 0.2862, 0.1048, 0.25, 0.1084, 0.2138, 0.1188, 0.1795, 0.1352, 0.1488, 0.1561, 0.1234, 0.1796, 0.104, 0.2039, 0.09108, 0.2274, 0.08394, 0.25, 0.08172, 0.2726, 0.08394, 0.2961, 0.09108, 0.3204, 0.104, 0.3439, 0.1234, 0.3648, 0.1488, 0.3812, 0.1795, 0.3916, 0.2138, 0.3952, 0.25, 0.3916, 0.2862, 0.3812, 0.3205, 0.3648, 0.3512, 0.3439, 0.3766, 0.3204, 0.396, 0.2961, 0.4089, 0.3952, 0.25, 0.3916, 0.2862, 0.3916, 0.2862, 0.3952, 0.25, 0.1188, 0.1795, 0.1352, 0.1488, 0.1352, 0.1488, 0.1188, 0.1795, 0.3916, 0.2138, 0.3952, 0.25, 0.3952, 0.25, 0.3916, 0.2138, 0.1084, 0.2138, 0.1188, 0.1795, 0.1188, 0.1795, 0.1084, 0.2138, 0.3812, 0.1795, 0.3916, 0.2138, 0.3916, 0.2138, 0.3812, 0.1795, 0.1048, 0.25, 0.1084, 0.2138, 0.1084, 0.2138, 0.1048, 0.25, 0.3648, 0.1488, 0.3812, 0.1795, 0.3812, 0.1795, 0.3648, 0.1488, 0.1084, 0.2862, 0.1048, 0.25, 0.1048, 0.25, 0.1084, 0.2862, 0.3439, 0.1234, 0.3648, 0.1488, 0.3648, 0.1488, 0.3439, 0.1234, 0.1188, 0.3205, 0.1084, 0.2862, 0.1084, 0.2862, 0.1188, 0.3205, 0.3204, 0.104, 0.3439, 0.1234, 0.3439, 0.1234, 0.3204, 0.104, 0.1352, 0.3512, 0.1188, 0.3205, 0.1188, 0.3205, 0.1352, 0.3512, 0.2961, 0.09108, 0.3204, 0.104, 0.3204, 0.104, 0.2961, 0.09108, 0.2726, 0.4161, 0.25, 0.4183, 0.25, 0.4183, 0.2726, 0.4161, 0.1561, 0.3766, 0.1352, 0.3512, 0.1352, 0.3512, 0.1561, 0.3766, 0.2726, 0.08394, 0.2961, 0.09108, 0.2961, 0.09108, 0.2726, 0.08394, 0.2961, 0.4089, 0.2726, 0.4161, 0.2726, 0.4161, 0.2961, 0.4089, 0.1796, 0.396, 0.1561, 0.3766, 0.1561, 0.3766, 0.1796, 0.396, 0.25, 0.08172, 0.2726, 0.08394, 0.2726, 0.08394, 0.25, 0.08172, 0.3204, 0.396, 0.2961, 0.4089, 0.2961, 0.4089, 0.3204, 0.396, 0.2039, 0.4089, 0.1796, 0.396, 0.1796, 0.396, 0.2039, 0.4089, 0.2274, 0.08394, 0.25, 0.08172, 0.25, 0.08172, 0.2274, 0.08394, 0.3439, 0.3766, 0.3204, 0.396, 0.3204, 0.396, 0.3439, 0.3766, 0.2274, 0.4161, 0.2039, 0.4089, 0.2039, 0.4089, 0.2274, 0.4161, 0.2039, 0.09108, 0.2274, 0.08394, 0.2274, 0.08394, 0.2039, 0.09108, 0.3648, 0.3512, 0.3439, 0.3766, 0.3439, 0.3766, 0.3648, 0.3512, 0.25, 0.4183, 0.2274, 0.4161, 0.2274, 0.4161, 0.25, 0.4183, 0.1796, 0.104, 0.2039, 0.09108, 0.2039, 0.09108, 0.1796, 0.104, 0.3812, 0.3205, 0.3648, 0.3512, 0.3648, 0.3512, 0.3812, 0.3205, 0.1561, 0.1234, 0.1796, 0.104, 0.1796, 0.104, 0.1561, 0.1234, 0.3916, 0.2862, 0.3812, 0.3205, 0.3812, 0.3205, 0.3916, 0.2862])
me_cylinder_002.materials.append(mat_material_013)
me_cylinder_002.update()
me_cylinder_004 = bpy.data.meshes.new('Cylinder.004')
me_cylinder_004.from_pydata([(0.0, 1.005, -0.6209), (0.0, 0.7044, 0.6209), (0.1474, 0.9852, -0.6209), (0.07114, 0.695, 0.6209), (0.2891, 0.9281, -0.6209), (0.1452, 0.6652, 0.6209), (0.4196, 0.8352, -0.6209), (0.2215, 0.6109, 0.6209), (0.5341, 0.7103, -0.6209), (0.2956, 0.53, 0.6209), (0.628, 0.5581, -0.6209), (0.3614, 0.4235, 0.6209), (0.6978, 0.3844, -0.6209), (0.4129, 0.2953, 0.6209), (0.7408, 0.196, -0.6209), (0.4456, 0.1516, 0.6209), (0.7553, 0.0, -0.6209), (0.4569, 0.0, 0.6209), (0.7408, -0.196, -0.6209), (0.4456, -0.1516, 0.6209), (0.6978, -0.3844, -0.6209), (0.4129, -0.2953, 0.6209), (0.628, -0.5581, -0.6209), (0.3614, -0.4235, 0.6209), (0.5341, -0.7103, -0.6209), (0.2956, -0.53, 0.6209), (0.4196, -0.8352, -0.6209), (0.2215, -0.6109, 0.6209), (0.2891, -0.9281, -0.6209), (0.1452, -0.6652, 0.6209), (0.1474, -0.9852, -0.6209), (0.07114, -0.695, 0.6209), (0.0, -1.005, -0.6209), (0.0, -0.7044, 0.6209), (-0.1474, -0.9852, -0.6209), (-0.07114, -0.695, 0.6209), (-0.2891, -0.9281, -0.6209), (-0.1452, -0.6652, 0.6209), (-0.4196, -0.8352, -0.6209), (-0.2215, -0.6109, 0.6209), (-0.5341, -0.7103, -0.6209), (-0.2956, -0.53, 0.6209), (-0.628, -0.5581, -0.6209), (-0.3614, -0.4235, 0.6209), (-0.6978, -0.3844, -0.6209), (-0.4129, -0.2953, 0.6209), (-0.7408, -0.196, -0.6209), (-0.4456, -0.1516, 0.6209), (-0.7553, 0.0, -0.6209), (-0.4569, 0.0, 0.6209), (-0.7408, 0.196, -0.6209), (-0.4456, 0.1516, 0.6209), (-0.6978, 0.3844, -0.6209), (-0.4129, 0.2953, 0.6209), (-0.628, 0.5581, -0.6209), (-0.3614, 0.4235, 0.6209), (-0.5341, 0.7103, -0.6209), (-0.2956, 0.53, 0.6209), (-0.4196, 0.8352, -0.6209), (-0.2215, 0.6109, 0.6209), (-0.2891, 0.9281, -0.6209), (-0.1452, 0.6652, 0.6209), (-0.1474, 0.9852, -0.6209), (-0.07114, 0.695, 0.6209), (0.1474, 0.9852, 0.6209), (0.0, 1.005, 0.6209), (0.2891, 0.9281, 0.6209), (0.4196, 0.8352, 0.6209), (0.5341, 0.7103, 0.6209), (0.628, 0.5581, 0.6209), (0.6978, 0.3844, 0.6209), (0.7408, 0.196, 0.6209), (0.7553, 0.0, 0.6209), (0.7408, -0.196, 0.6209), (0.6978, -0.3844, 0.6209), (0.628, -0.5581, 0.6209), (0.5341, -0.7103, 0.6209), (0.4196, -0.8352, 0.6209), (0.2891, -0.9281, 0.6209), (0.1474, -0.9852, 0.6209), (0.0, -1.005, 0.6209), (-0.1474, -0.9852, 0.6209), (-0.2891, -0.9281, 0.6209), (-0.4196, -0.8352, 0.6209), (-0.5341, -0.7103, 0.6209), (-0.628, -0.5581, 0.6209), (-0.6978, -0.3844, 0.6209), (-0.7408, -0.196, 0.6209), (-0.7553, 0.0, 0.6209), (-0.7408, 0.196, 0.6209), (-0.6978, 0.3844, 0.6209), (-0.628, 0.5581, 0.6209), (-0.5341, 0.7103, 0.6209), (-0.4196, 0.8352, 0.6209), (-0.2891, 0.9281, 0.6209), (-0.1474, 0.9852, 0.6209), (0.07114, 0.695, 0.03775), (3.003e-09, 0.7044, 0.03775), (0.1452, 0.6652, 0.03775), (0.2215, 0.6109, 0.03775), (0.2956, 0.53, 0.03775), (0.3614, 0.4235, 0.03775), (0.4129, 0.2953, 0.03775), (0.4456, 0.1516, 0.03775), (0.4569, 9.313e-10, 0.03775), (0.4456, -0.1516, 0.03775), (0.4129, -0.2953, 0.03775), (0.3614, -0.4235, 0.03775), (0.2956, -0.53, 0.03775), (0.2215, -0.6109, 0.03775), (0.1452, -0.6652, 0.03775), (0.07114, -0.695, 0.03775), (3.003e-09, -0.7044, 0.03775), (-0.07114, -0.695, 0.03775), (-0.1452, -0.6652, 0.03775), (-0.2215, -0.6109, 0.03775), (-0.2956, -0.53, 0.03775), (-0.3614, -0.4235, 0.03775), (-0.4129, -0.2953, 0.03775), (-0.4456, -0.1516, 0.03775), (-0.4569, 9.313e-10, 0.03775), (-0.4456, 0.1516, 0.03775), (-0.4129, 0.2953, 0.03775), (-0.3614, 0.4235, 0.03775), (-0.2956, 0.53, 0.03775), (-0.2215, 0.6109, 0.03775), (-0.1452, 0.6652, 0.03775), (-0.07114, 0.695, 0.03775)], [], [(0, 65, 64, 2), (2, 64, 66, 4), (4, 66, 67, 6), (6, 67, 68, 8), (8, 68, 69, 10), (10, 69, 70, 12), (12, 70, 71, 14), (14, 71, 72, 16), (16, 72, 73, 18), (18, 73, 74, 20), (20, 74, 75, 22), (22, 75, 76, 24), (24, 76, 77, 26), (26, 77, 78, 28), (28, 78, 79, 30), (30, 79, 80, 32), (32, 80, 81, 34), (34, 81, 82, 36), (36, 82, 83, 38), (38, 83, 84, 40), (40, 84, 85, 42), (42, 85, 86, 44), (44, 86, 87, 46), (46, 87, 88, 48), (48, 88, 89, 50), (50, 89, 90, 52), (52, 90, 91, 54), (54, 91, 92, 56), (56, 92, 93, 58), (58, 93, 94, 60), (43, 41, 116, 117), (60, 94, 95, 62), (62, 95, 65, 0), (0, 2, 4, 6, 8, 10, 12, 14, 16, 18, 20, 22, 24, 26, 28, 30, 32, 34, 36, 38, 40, 42, 44, 46, 48, 50, 52, 54, 56, 58, 60, 62), (1, 3, 64, 65), (3, 5, 66, 64), (5, 7, 67, 66), (7, 9, 68, 67), (9, 11, 69, 68), (11, 13, 70, 69), (13, 15, 71, 70), (15, 17, 72, 71), (17, 19, 73, 72), (19, 21, 74, 73), (21, 23, 75, 74), (23, 25, 76, 75), (25, 27, 77, 76), (27, 29, 78, 77), (29, 31, 79, 78), (31, 33, 80, 79), (33, 35, 81, 80), (35, 37, 82, 81), (37, 39, 83, 82), (39, 41, 84, 83), (41, 43, 85, 84), (43, 45, 86, 85), (45, 47, 87, 86), (47, 49, 88, 87), (49, 51, 89, 88), (51, 53, 90, 89), (53, 55, 91, 90), (55, 57, 92, 91), (57, 59, 93, 92), (59, 61, 94, 93), (61, 63, 95, 94), (63, 1, 65, 95), (96, 97, 127, 126, 125, 124, 123, 122, 121, 120, 119, 118, 117, 116, 115, 114, 113, 112, 111, 110, 109, 108, 107, 106, 105, 104, 103, 102, 101, 100, 99, 98), (17, 15, 103, 104), (45, 43, 117, 118), (19, 17, 104, 105), (47, 45, 118, 119), (21, 19, 105, 106), (49, 47, 119, 120), (23, 21, 106, 107), (51, 49, 120, 121), (25, 23, 107, 108), (53, 51, 121, 122), (27, 25, 108, 109), (55, 53, 122, 123), (29, 27, 109, 110), (3, 1, 97, 96), (57, 55, 123, 124), (31, 29, 110, 111), (5, 3, 96, 98), (59, 57, 124, 125), (33, 31, 111, 112), (7, 5, 98, 99), (61, 59, 125, 126), (35, 33, 112, 113), (9, 7, 99, 100), (63, 61, 126, 127), (37, 35, 113, 114), (11, 9, 100, 101), (1, 63, 127, 97), (39, 37, 114, 115), (13, 11, 101, 102), (41, 39, 115, 116), (15, 13, 102, 103)])
me_cylinder_004.polygons.foreach_set('use_smooth', [True] * 98)
_uv = me_cylinder_004.uv_layers.new(name='UVMap')
_uv.uv.foreach_set('vector', [1.0, 0.5, 1.0, 1.0, 0.9688, 1.0, 0.9688, 0.5, 0.9688, 0.5, 0.9688, 1.0, 0.9375, 1.0, 0.9375, 0.5, 0.9375, 0.5, 0.9375, 1.0, 0.9062, 1.0, 0.9062, 0.5, 0.9062, 0.5, 0.9062, 1.0, 0.875, 1.0, 0.875, 0.5, 0.875, 0.5, 0.875, 1.0, 0.8438, 1.0, 0.8438, 0.5, 0.8438, 0.5, 0.8438, 1.0, 0.8125, 1.0, 0.8125, 0.5, 0.8125, 0.5, 0.8125, 1.0, 0.7812, 1.0, 0.7812, 0.5, 0.7812, 0.5, 0.7812, 1.0, 0.75, 1.0, 0.75, 0.5, 0.75, 0.5, 0.75, 1.0, 0.7188, 1.0, 0.7188, 0.5, 0.7188, 0.5, 0.7188, 1.0, 0.6875, 1.0, 0.6875, 0.5, 0.6875, 0.5, 0.6875, 1.0, 0.6562, 1.0, 0.6562, 0.5, 0.6562, 0.5, 0.6562, 1.0, 0.625, 1.0, 0.625, 0.5, 0.625, 0.5, 0.625, 1.0, 0.5938, 1.0, 0.5938, 0.5, 0.5938, 0.5, 0.5938, 1.0, 0.5625, 1.0, 0.5625, 0.5, 0.5625, 0.5, 0.5625, 1.0, 0.5312, 1.0, 0.5312, 0.5, 0.5312, 0.5, 0.5312, 1.0, 0.5, 1.0, 0.5, 0.5, 0.5, 0.5, 0.5, 1.0, 0.4688, 1.0, 0.4688, 0.5, 0.4688, 0.5, 0.4688, 1.0, 0.4375, 1.0, 0.4375, 0.5, 0.4375, 0.5, 0.4375, 1.0, 0.4062, 1.0, 0.4062, 0.5, 0.4062, 0.5, 0.4062, 1.0, 0.375, 1.0, 0.375, 0.5, 0.375, 0.5, 0.375, 1.0, 0.3438, 1.0, 0.3438, 0.5, 0.3438, 0.5, 0.3438, 1.0, 0.3125, 1.0, 0.3125, 0.5, 0.3125, 0.5, 0.3125, 1.0, 0.2812, 1.0, 0.2812, 0.5, 0.2812, 0.5, 0.2812, 1.0, 0.25, 1.0, 0.25, 0.5, 0.25, 0.5, 0.25, 1.0, 0.2188, 1.0, 0.2188, 0.5, 0.2188, 0.5, 0.2188, 1.0, 0.1875, 1.0, 0.1875, 0.5, 0.1875, 0.5, 0.1875, 1.0, 0.1562, 1.0, 0.1562, 0.5, 0.1562, 0.5, 0.1562, 1.0, 0.125, 1.0, 0.125, 0.5, 0.125, 0.5, 0.125, 1.0, 0.09375, 1.0, 0.09375, 0.5, 0.09375, 0.5, 0.09375, 1.0, 0.0625, 1.0, 0.0625, 0.5, 0.1352, 0.1488, 0.1561, 0.1234, 0.1561, 0.1234, 0.1352, 0.1488, 0.0625, 0.5, 0.0625, 1.0, 0.03125, 1.0, 0.03125, 0.5, 0.03125, 0.5, 0.03125, 1.0, 0.0, 1.0, 0.0, 0.5, 0.75, 0.49, 0.7968, 0.4854, 0.8418, 0.4717, 0.8833, 0.4496, 0.9197, 0.4197, 0.9496, 0.3833, 0.9717, 0.3418, 0.9854, 0.2968, 0.99, 0.25, 0.9854, 0.2032, 0.9717, 0.1582, 0.9496, 0.1167, 0.9197, 0.08029, 0.8833, 0.05045, 0.8418, 0.02827, 0.7968, 0.01461, 0.75, 0.01, 0.7032, 0.01461, 0.6582, 0.02827, 0.6167, 0.05045, 0.5803, 0.08029, 0.5504, 0.1167, 0.5283, 0.1582, 0.5146, 0.2032, 0.51, 0.25, 0.5146, 0.2968, 0.5283, 0.3418, 0.5504, 0.3833, 0.5803, 0.4197, 0.6167, 0.4496, 0.6582, 0.4717, 0.7032, 0.4854, 0.25, 0.4183, 0.2726, 0.4161, 0.2968, 0.4854, 0.25, 0.49, 0.2726, 0.4161, 0.2961, 0.4089, 0.3418, 0.4717, 0.2968, 0.4854, 0.2961, 0.4089, 0.3204, 0.396, 0.3833, 0.4496, 0.3418, 0.4717, 0.3204, 0.396, 0.3439, 0.3766, 0.4197, 0.4197, 0.3833, 0.4496, 0.3439, 0.3766, 0.3648, 0.3512, 0.4496, 0.3833, 0.4197, 0.4197, 0.3648, 0.3512, 0.3812, 0.3205, 0.4717, 0.3418, 0.4496, 0.3833, 0.3812, 0.3205, 0.3916, 0.2862, 0.4854, 0.2968, 0.4717, 0.3418, 0.3916, 0.2862, 0.3952, 0.25, 0.49, 0.25, 0.4854, 0.2968, 0.3952, 0.25, 0.3916, 0.2138, 0.4854, 0.2032, 0.49, 0.25, 0.3916, 0.2138, 0.3812, 0.1795, 0.4717, 0.1582, 0.4854, 0.2032, 0.3812, 0.1795, 0.3648, 0.1488, 0.4496, 0.1167, 0.4717, 0.1582, 0.3648, 0.1488, 0.3439, 0.1234, 0.4197, 0.08029, 0.4496, 0.1167, 0.3439, 0.1234, 0.3204, 0.104, 0.3833, 0.05045, 0.4197, 0.08029, 0.3204, 0.104, 0.2961, 0.09108, 0.3418, 0.02827, 0.3833, 0.05045, 0.2961, 0.09108, 0.2726, 0.08394, 0.2968, 0.01461, 0.3418, 0.02827, 0.2726, 0.08394, 0.25, 0.08172, 0.25, 0.01, 0.2968, 0.01461, 0.25, 0.08172, 0.2274, 0.08394, 0.2032, 0.01461, 0.25, 0.01, 0.2274, 0.08394, 0.2039, 0.09108, 0.1582, 0.02827, 0.2032, 0.01461, 0.2039, 0.09108, 0.1796, 0.104, 0.1167, 0.05045, 0.1582, 0.02827, 0.1796, 0.104, 0.1561, 0.1234, 0.08029, 0.08029, 0.1167, 0.05045, 0.1561, 0.1234, 0.1352, 0.1488, 0.05045, 0.1167, 0.08029, 0.08029, 0.1352, 0.1488, 0.1188, 0.1795, 0.02827, 0.1582, 0.05045, 0.1167, 0.1188, 0.1795, 0.1084, 0.2138, 0.01461, 0.2032, 0.02827, 0.1582, 0.1084, 0.2138, 0.1048, 0.25, 0.01, 0.25, 0.01461, 0.2032, 0.1048, 0.25, 0.1084, 0.2862, 0.01461, 0.2968, 0.01, 0.25, 0.1084, 0.2862, 0.1188, 0.3205, 0.02827, 0.3418, 0.01461, 0.2968, 0.1188, 0.3205, 0.1352, 0.3512, 0.05045, 0.3833, 0.02827, 0.3418, 0.1352, 0.3512, 0.1561, 0.3766, 0.08029, 0.4197, 0.05045, 0.3833, 0.1561, 0.3766, 0.1796, 0.396, 0.1167, 0.4496, 0.08029, 0.4197, 0.1796, 0.396, 0.2039, 0.4089, 0.1582, 0.4717, 0.1167, 0.4496, 0.2039, 0.4089, 0.2274, 0.4161, 0.2032, 0.4854, 0.1582, 0.4717, 0.2274, 0.4161, 0.25, 0.4183, 0.25, 0.49, 0.2032, 0.4854, 0.2726, 0.4161, 0.25, 0.4183, 0.2274, 0.4161, 0.2039, 0.4089, 0.1796, 0.396, 0.1561, 0.3766, 0.1352, 0.3512, 0.1188, 0.3205, 0.1084, 0.2862, 0.1048, 0.25, 0.1084, 0.2138, 0.1188, 0.1795, 0.1352, 0.1488, 0.1561, 0.1234, 0.1796, 0.104, 0.2039, 0.09108, 0.2274, 0.08394, 0.25, 0.08172, 0.2726, 0.08394, 0.2961, 0.09108, 0.3204, 0.104, 0.3439, 0.1234, 0.3648, 0.1488, 0.3812, 0.1795, 0.3916, 0.2138, 0.3952, 0.25, 0.3916, 0.2862, 0.3812, 0.3205, 0.3648, 0.3512, 0.3439, 0.3766, 0.3204, 0.396, 0.2961, 0.4089, 0.3952, 0.25, 0.3916, 0.2862, 0.3916, 0.2862, 0.3952, 0.25, 0.1188, 0.1795, 0.1352, 0.1488, 0.1352, 0.1488, 0.1188, 0.1795, 0.3916, 0.2138, 0.3952, 0.25, 0.3952, 0.25, 0.3916, 0.2138, 0.1084, 0.2138, 0.1188, 0.1795, 0.1188, 0.1795, 0.1084, 0.2138, 0.3812, 0.1795, 0.3916, 0.2138, 0.3916, 0.2138, 0.3812, 0.1795, 0.1048, 0.25, 0.1084, 0.2138, 0.1084, 0.2138, 0.1048, 0.25, 0.3648, 0.1488, 0.3812, 0.1795, 0.3812, 0.1795, 0.3648, 0.1488, 0.1084, 0.2862, 0.1048, 0.25, 0.1048, 0.25, 0.1084, 0.2862, 0.3439, 0.1234, 0.3648, 0.1488, 0.3648, 0.1488, 0.3439, 0.1234, 0.1188, 0.3205, 0.1084, 0.2862, 0.1084, 0.2862, 0.1188, 0.3205, 0.3204, 0.104, 0.3439, 0.1234, 0.3439, 0.1234, 0.3204, 0.104, 0.1352, 0.3512, 0.1188, 0.3205, 0.1188, 0.3205, 0.1352, 0.3512, 0.2961, 0.09108, 0.3204, 0.104, 0.3204, 0.104, 0.2961, 0.09108, 0.2726, 0.4161, 0.25, 0.4183, 0.25, 0.4183, 0.2726, 0.4161, 0.1561, 0.3766, 0.1352, 0.3512, 0.1352, 0.3512, 0.1561, 0.3766, 0.2726, 0.08394, 0.2961, 0.09108, 0.2961, 0.09108, 0.2726, 0.08394, 0.2961, 0.4089, 0.2726, 0.4161, 0.2726, 0.4161, 0.2961, 0.4089, 0.1796, 0.396, 0.1561, 0.3766, 0.1561, 0.3766, 0.1796, 0.396, 0.25, 0.08172, 0.2726, 0.08394, 0.2726, 0.08394, 0.25, 0.08172, 0.3204, 0.396, 0.2961, 0.4089, 0.2961, 0.4089, 0.3204, 0.396, 0.2039, 0.4089, 0.1796, 0.396, 0.1796, 0.396, 0.2039, 0.4089, 0.2274, 0.08394, 0.25, 0.08172, 0.25, 0.08172, 0.2274, 0.08394, 0.3439, 0.3766, 0.3204, 0.396, 0.3204, 0.396, 0.3439, 0.3766, 0.2274, 0.4161, 0.2039, 0.4089, 0.2039, 0.4089, 0.2274, 0.4161, 0.2039, 0.09108, 0.2274, 0.08394, 0.2274, 0.08394, 0.2039, 0.09108, 0.3648, 0.3512, 0.3439, 0.3766, 0.3439, 0.3766, 0.3648, 0.3512, 0.25, 0.4183, 0.2274, 0.4161, 0.2274, 0.4161, 0.25, 0.4183, 0.1796, 0.104, 0.2039, 0.09108, 0.2039, 0.09108, 0.1796, 0.104, 0.3812, 0.3205, 0.3648, 0.3512, 0.3648, 0.3512, 0.3812, 0.3205, 0.1561, 0.1234, 0.1796, 0.104, 0.1796, 0.104, 0.1561, 0.1234, 0.3916, 0.2862, 0.3812, 0.3205, 0.3812, 0.3205, 0.3916, 0.2862])
me_cylinder_004.materials.append(mat_material_014)
me_cylinder_004.update()

# ---- objects
ob_cube_001 = bpy.data.objects.new('Cube.001', me_cube_005)
ob_sphere_002 = bpy.data.objects.new('Sphere.002', me_sphere_011)
ob_cylinder = bpy.data.objects.new('Cylinder', me_cylinder_002)
ob_cylinder_001 = bpy.data.objects.new('Cylinder.001', me_cylinder_004)
ob_sun = bpy.data.objects.new('Sun', light_sun)
ob_camera = bpy.data.objects.new('Camera', cam_camera_001)

# ---- transforms, parenting, visibility, modifiers, constraints
ob_cube_001.location = (-42.77, 35.22, 11.44)
ob_cube_001.scale = (0.5039, 1.0, 1.0)
_m = ob_cube_001.modifiers.new('Mirror', 'MIRROR')
ob_sphere_002.location = (-42.76, 36.16, 12.16)
ob_sphere_002.scale = (0.7473, 2.192, 0.4856)
ob_cylinder.location = (-44.21, 29.02, 11.24)
ob_cylinder.rotation_euler = (1.591, -0.0, 0.0)
ob_cylinder.scale = (1.867, 1.499, 1.549)
ob_cylinder_001.location = (-41.28, 29.03, 11.28)
ob_cylinder_001.rotation_euler = (1.591, -0.0, 0.0)
ob_cylinder_001.scale = (1.867, 1.499, 1.549)
ob_sun.location = (-20.29, 32.83, 20.48)
ob_sun.rotation_euler = (0.0, -0.3831, 0.0)
ob_camera.location = (-24.55, 89.7, 38.88)
ob_camera.rotation_euler = (1.012, 1.024e-06, 2.742)

# ---- collection membership
col_collection.objects.link(ob_cube_001)
col_collection.objects.link(ob_sphere_002)
col_collection.objects.link(ob_cylinder)
col_collection.objects.link(ob_cylinder_001)
col_collection.objects.link(ob_sun)
col_collection.objects.link(ob_camera)

# ---- scene / render settings (as saved in the file)
scene.camera = ob_camera
scene.frame_start = 1; scene.frame_end = 250; scene.frame_set(1)
scene.render.engine = 'BLENDER_EEVEE_NEXT'
bpy.context.view_layer.update()
